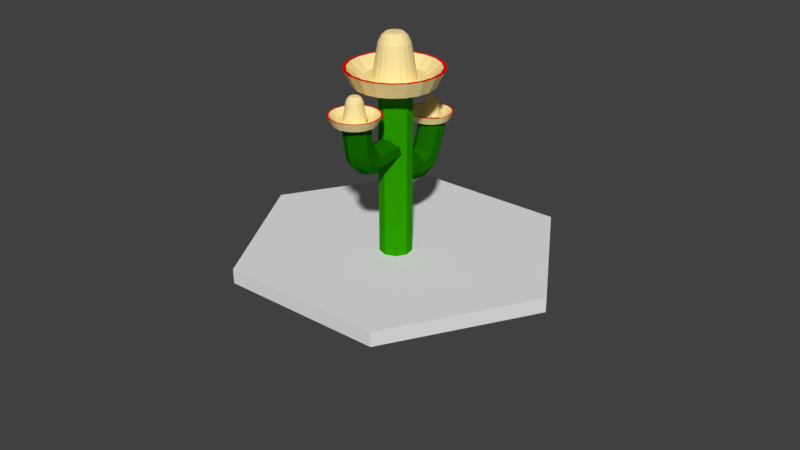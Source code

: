 # Source: cactus2.blend  (saved by Blender 2.79.0; exported with 4.5.12 LTS)
import bpy
from mathutils import Matrix  # noqa: F401  (used for matrix-valued properties, if any)

bpy.ops.wm.read_factory_settings(use_empty=True)
scene = bpy.context.scene
scene.name = 'Scene'

# ---- collections
col_collection_1 = bpy.data.collections.new('Collection 1'); scene.collection.children.link(col_collection_1)

# ---- materials (node trees are filled in below, after node groups)
mat_round = bpy.data.materials.new('round')
mat_round.alpha_threshold = 0.0
mat_round.use_transparent_shadow = False
mat_round.diffuse_color = (0.8, 0.001456, 0.0, 1.0)
mat_round.roughness = 0.5
mat_hat = bpy.data.materials.new('hat')
mat_hat.alpha_threshold = 0.0
mat_hat.use_transparent_shadow = False
mat_hat.diffuse_color = (1.0, 0.8082, 0.3694, 1.0)
mat_hat.roughness = 0.5
mat_material_106 = bpy.data.materials.new('Material.106')
mat_material_106.alpha_threshold = 0.0
mat_material_106.use_transparent_shadow = False
mat_material_106.diffuse_color = (0.8, 0.0, 0.01393, 1.0)
mat_material_106.roughness = 0.5
mat_green = bpy.data.materials.new('Green')
mat_green.alpha_threshold = 0.0
mat_green.use_transparent_shadow = False
mat_green.diffuse_color = (0.02609, 0.3424, 0.0, 1.0)
mat_green.roughness = 0.5
mat_green_001 = bpy.data.materials.new('Green.001')
mat_green_001.alpha_threshold = 0.0
mat_green_001.use_transparent_shadow = False
mat_green_001.diffuse_color = (0.008384, 0.1473, 0.0, 1.0)
mat_green_001.specular_color = (0.008384, 0.1473, 0.0)
mat_green_001.roughness = 0.5
mat_material_107 = bpy.data.materials.new('Material.107')
mat_material_107.alpha_threshold = 0.0
mat_material_107.use_transparent_shadow = False
mat_material_107.diffuse_color = (0.8, 0.0, 0.01393, 1.0)
mat_material_107.roughness = 0.5
mat_round_001 = bpy.data.materials.new('round.001')
mat_round_001.alpha_threshold = 0.0
mat_round_001.use_transparent_shadow = False
mat_round_001.diffuse_color = (0.8, 0.001456, 0.0, 1.0)
mat_round_001.roughness = 0.5
mat_hat_001 = bpy.data.materials.new('hat.001')
mat_hat_001.alpha_threshold = 0.0
mat_hat_001.use_transparent_shadow = False
mat_hat_001.diffuse_color = (1.0, 0.8082, 0.3694, 1.0)
mat_hat_001.roughness = 0.5
mat_round_002 = bpy.data.materials.new('round.002')
mat_round_002.alpha_threshold = 0.0
mat_round_002.use_transparent_shadow = False
mat_round_002.diffuse_color = (0.8, 0.001456, 0.0, 1.0)
mat_round_002.roughness = 0.5
mat_hat_002 = bpy.data.materials.new('hat.002')
mat_hat_002.alpha_threshold = 0.0
mat_hat_002.use_transparent_shadow = False
mat_hat_002.diffuse_color = (1.0, 0.8082, 0.3694, 1.0)
mat_hat_002.roughness = 0.5

# ---- material node trees

# ---- world
world_world = bpy.data.worlds.new('World'); scene.world = world_world
world_world.color = (0.05088, 0.05088, 0.05088)
world_world.use_sun_shadow = False
world_world.sun_shadow_jitter_overblur = 0.0
world_world.cycles.sampling_method = 'MANUAL'

# ---- meshes
me_cylinder_003 = bpy.data.meshes.new('Cylinder.003')
me_cylinder_003.from_pydata([(-8.494e-09, 0.9913, 0.6451), (0.0, 0.8875, 1.0), (0.3063, 0.9427, 0.6451), (0.2742, 0.844, 1.0), (0.5826, 0.8019, 0.6451), (0.5216, 0.718, 1.0), (0.8019, 0.5826, 0.6451), (0.718, 0.5216, 1.0), (0.9427, 0.3063, 0.6451), (0.844, 0.2742, 1.0), (0.9913, -4.228e-08, 0.6451), (0.8875, -3.879e-08, 1.0), (0.9427, -0.3063, 0.6451), (0.844, -0.2742, 1.0), (0.8019, -0.5826, 0.6451), (0.718, -0.5216, 1.0), (0.5826, -0.8019, 0.6451), (0.5216, -0.718, 1.0), (0.3063, -0.9427, 0.6451), (0.2742, -0.844, 1.0), (-3.214e-07, -0.9913, 0.6451), (-2.892e-07, -0.8875, 1.0), (-0.3063, -0.9427, 0.6451), (-0.2742, -0.844, 1.0), (-0.5826, -0.8019, 0.6451), (-0.5216, -0.718, 1.0), (-0.8019, -0.5826, 0.6451), (-0.718, -0.5216, 1.0), (-0.9427, -0.3063, 0.6451), (-0.844, -0.2742, 1.0), (-0.9913, 9.576e-07, 0.6451), (-0.8875, 8.569e-07, 1.0), (-0.9427, 0.3063, 0.6451), (-0.844, 0.2742, 1.0), (-0.8019, 0.5826, 0.6451), (-0.718, 0.5216, 1.0), (-0.5826, 0.8019, 0.6451), (-0.5216, 0.718, 1.0), (-0.3063, 0.9427, 0.6451), (-0.2742, 0.844, 1.0), (0.0, 1.068, 0.6451), (0.33, 1.016, 0.6451), (0.6278, 0.864, 0.6451), (0.864, 0.6278, 0.6451), (1.016, 0.33, 0.6451), (1.068, -4.668e-08, 0.6451), (1.016, -0.33, 0.6451), (0.864, -0.6278, 0.6451), (0.6278, -0.864, 0.6451), (0.33, -1.016, 0.6451), (-3.48e-07, -1.068, 0.6451), (-0.33, -1.016, 0.6451), (-0.6278, -0.864, 0.6451), (-0.864, -0.6278, 0.6451), (-1.016, -0.33, 0.6451), (-1.068, 1.031e-06, 0.6451), (-1.016, 0.33, 0.6451), (-0.864, 0.6278, 0.6451), (-0.6278, 0.864, 0.6451), (-0.33, 1.016, 0.6451), (-1.086e-08, 0.4723, 0.8802), (0.1459, 0.4491, 0.8802), (0.2776, 0.3821, 0.8802), (0.3821, 0.2776, 0.8802), (0.4491, 0.1459, 0.8802), (0.4723, -1.826e-08, 0.8802), (0.4491, -0.1459, 0.8802), (0.3821, -0.2776, 0.8802), (0.2776, -0.3821, 0.8802), (0.1459, -0.4491, 0.8802), (-1.543e-07, -0.4723, 0.8802), (-0.1459, -0.4491, 0.8802), (-0.2776, -0.3821, 0.8802), (-0.3821, -0.2776, 0.8802), (-0.4491, -0.1459, 0.8802), (-0.4723, 4.541e-07, 0.8802), (-0.4491, 0.1459, 0.8802), (-0.3821, 0.2776, 0.8802), (-0.2776, 0.3821, 0.8802), (-0.1459, 0.4491, 0.8802), (-6.187e-09, 0.7221, 0.8802), (0.2231, 0.6868, 0.8802), (0.4244, 0.5842, 0.8802), (0.5842, 0.4244, 0.8802), (0.6868, 0.2231, 0.8802), (0.7221, -3.08e-08, 0.8802), (0.6868, -0.2231, 0.8802), (0.5842, -0.4244, 0.8802), (0.4244, -0.5842, 0.8802), (0.2231, -0.6868, 0.8802), (-2.341e-07, -0.7221, 0.8802), (-0.2231, -0.6868, 0.8802), (-0.4244, -0.5842, 0.8802), (-0.5842, -0.4244, 0.8802), (-0.6868, -0.2231, 0.8802), (-0.7221, 6.976e-07, 0.8802), (-0.6868, 0.2231, 0.8802), (-0.5842, 0.4244, 0.8802), (-0.4244, 0.5842, 0.8802), (-0.2231, 0.6868, 0.8802), (-7.891e-09, 0.343, 0.1227), (0.106, 0.3263, 0.1227), (0.2016, 0.2775, 0.1227), (0.2775, 0.2016, 0.1227), (0.3263, 0.106, 0.1227), (0.343, -1.327e-08, 0.1227), (0.3263, -0.106, 0.1227), (0.2775, -0.2016, 0.1227), (0.2016, -0.2775, 0.1227), (0.106, -0.3263, 0.1227), (-1.121e-07, -0.343, 0.1227), (-0.106, -0.3263, 0.1227), (-0.2016, -0.2775, 0.1227), (-0.2775, -0.2016, 0.1227), (-0.3263, -0.106, 0.1227), (-0.343, 3.298e-07, 0.1227), (-0.3263, 0.106, 0.1227), (-0.2775, 0.2016, 0.1227), (-0.2016, 0.2775, 0.1227), (-0.106, 0.3263, 0.1227), (-6.395e-09, 0.278, -0.01196), (0.08592, 0.2644, -0.01196), (0.1634, 0.2249, -0.01196), (0.2249, 0.1634, -0.01196), (0.2644, 0.08592, -0.01196), (0.278, -1.075e-08, -0.01196), (0.2644, -0.08592, -0.01196), (0.2249, -0.1634, -0.01196), (0.1634, -0.2249, -0.01196), (0.08592, -0.2644, -0.01196), (-9.083e-08, -0.278, -0.01196), (-0.08592, -0.2644, -0.01196), (-0.1634, -0.2249, -0.01196), (-0.2249, -0.1634, -0.01196), (-0.2644, -0.08592, -0.01196), (-0.278, 2.673e-07, -0.01196), (-0.2644, 0.08592, -0.01196), (-0.2249, 0.1634, -0.01196), (-0.1634, 0.2249, -0.01196), (-0.08592, 0.2644, -0.01196), (-4.521e-09, 0.1965, -0.08439), (0.06073, 0.1869, -0.08439), (0.1155, 0.159, -0.08439), (0.159, 0.1155, -0.08439), (0.1869, 0.06073, -0.08439), (0.1965, -7.6e-09, -0.08439), (0.1869, -0.06073, -0.08439), (0.159, -0.1155, -0.08439), (0.1155, -0.159, -0.08439), (0.06073, -0.1869, -0.08439), (-6.421e-08, -0.1965, -0.08439), (-0.06073, -0.1869, -0.08439), (-0.1155, -0.159, -0.08439), (-0.159, -0.1155, -0.08439), (-0.1869, -0.06073, -0.08439), (-0.1965, 1.89e-07, -0.08439), (-0.1869, 0.06073, -0.08439), (-0.159, 0.1155, -0.08439), (-0.1155, 0.159, -0.08439), (-0.06073, 0.1869, -0.08439), (-2.777e-09, 0.1207, -0.09637), (0.0373, 0.1148, -0.09637), (0.07095, 0.09766, -0.09637), (0.09766, 0.07095, -0.09637), (0.1148, 0.0373, -0.09637), (0.1207, -4.668e-09, -0.09637), (0.1148, -0.0373, -0.09637), (0.09766, -0.07095, -0.09637), (0.07095, -0.09766, -0.09637), (0.0373, -0.1148, -0.09637), (-3.944e-08, -0.1207, -0.09637), (-0.0373, -0.1148, -0.09637), (-0.07095, -0.09766, -0.09637), (-0.09766, -0.07095, -0.09637), (-0.1148, -0.0373, -0.09637), (-0.1207, 1.161e-07, -0.09637), (-0.1148, 0.0373, -0.09637), (-0.09766, 0.07095, -0.09637), (-0.07095, 0.09766, -0.09637), (-0.0373, 0.1148, -0.09637)], [], [(40, 1, 3, 41), (41, 3, 5, 42), (42, 5, 7, 43), (43, 7, 9, 44), (44, 9, 11, 45), (45, 11, 13, 46), (46, 13, 15, 47), (47, 15, 17, 48), (48, 17, 19, 49), (49, 19, 21, 50), (50, 21, 23, 51), (51, 23, 25, 52), (52, 25, 27, 53), (53, 27, 29, 54), (54, 29, 31, 55), (55, 31, 33, 56), (56, 33, 35, 57), (57, 35, 37, 58), (3, 1, 39, 37, 35, 33, 31, 29, 27, 25, 23, 21, 19, 17, 15, 13, 11, 9, 7, 5), (58, 37, 39, 59), (59, 39, 1, 40), (36, 38, 99, 98), (2, 0, 40, 41), (4, 2, 41, 42), (6, 4, 42, 43), (8, 6, 43, 44), (10, 8, 44, 45), (12, 10, 45, 46), (14, 12, 46, 47), (16, 14, 47, 48), (18, 16, 48, 49), (20, 18, 49, 50), (22, 20, 50, 51), (24, 22, 51, 52), (26, 24, 52, 53), (28, 26, 53, 54), (30, 28, 54, 55), (32, 30, 55, 56), (34, 32, 56, 57), (36, 34, 57, 58), (38, 36, 58, 59), (0, 38, 59, 40), (72, 73, 113, 112), (22, 24, 92, 91), (8, 10, 85, 84), (38, 0, 80, 99), (24, 26, 93, 92), (10, 12, 86, 85), (26, 28, 94, 93), (12, 14, 87, 86), (28, 30, 95, 94), (14, 16, 88, 87), (0, 2, 81, 80), (30, 32, 96, 95), (16, 18, 89, 88), (2, 4, 82, 81), (32, 34, 97, 96), (18, 20, 90, 89), (4, 6, 83, 82), (34, 36, 98, 97), (20, 22, 91, 90), (6, 8, 84, 83), (61, 60, 80, 81), (62, 61, 81, 82), (63, 62, 82, 83), (64, 63, 83, 84), (65, 64, 84, 85), (66, 65, 85, 86), (67, 66, 86, 87), (68, 67, 87, 88), (69, 68, 88, 89), (70, 69, 89, 90), (71, 70, 90, 91), (72, 71, 91, 92), (73, 72, 92, 93), (74, 73, 93, 94), (75, 74, 94, 95), (76, 75, 95, 96), (77, 76, 96, 97), (78, 77, 97, 98), (79, 78, 98, 99), (60, 79, 99, 80), (109, 110, 130, 129), (65, 66, 106, 105), (73, 74, 114, 113), (66, 67, 107, 106), (74, 75, 115, 114), (67, 68, 108, 107), (60, 61, 101, 100), (75, 76, 116, 115), (68, 69, 109, 108), (61, 62, 102, 101), (76, 77, 117, 116), (69, 70, 110, 109), (62, 63, 103, 102), (77, 78, 118, 117), (70, 71, 111, 110), (63, 64, 104, 103), (78, 79, 119, 118), (71, 72, 112, 111), (64, 65, 105, 104), (79, 60, 100, 119), (126, 127, 147, 146), (102, 103, 123, 122), (117, 118, 138, 137), (110, 111, 131, 130), (103, 104, 124, 123), (118, 119, 139, 138), (111, 112, 132, 131), (104, 105, 125, 124), (119, 100, 120, 139), (112, 113, 133, 132), (105, 106, 126, 125), (113, 114, 134, 133), (106, 107, 127, 126), (114, 115, 135, 134), (107, 108, 128, 127), (100, 101, 121, 120), (115, 116, 136, 135), (108, 109, 129, 128), (101, 102, 122, 121), (116, 117, 137, 136), (143, 144, 164, 163), (134, 135, 155, 154), (127, 128, 148, 147), (120, 121, 141, 140), (135, 136, 156, 155), (128, 129, 149, 148), (121, 122, 142, 141), (136, 137, 157, 156), (129, 130, 150, 149), (122, 123, 143, 142), (137, 138, 158, 157), (130, 131, 151, 150), (123, 124, 144, 143), (138, 139, 159, 158), (131, 132, 152, 151), (124, 125, 145, 144), (139, 120, 140, 159), (132, 133, 153, 152), (125, 126, 146, 145), (133, 134, 154, 153), (160, 161, 162, 163, 164, 165, 166, 167, 168, 169, 170, 171, 172, 173, 174, 175, 176, 177, 178, 179), (158, 159, 179, 178), (151, 152, 172, 171), (144, 145, 165, 164), (159, 140, 160, 179), (152, 153, 173, 172), (145, 146, 166, 165), (153, 154, 174, 173), (146, 147, 167, 166), (154, 155, 175, 174), (147, 148, 168, 167), (140, 141, 161, 160), (155, 156, 176, 175), (148, 149, 169, 168), (141, 142, 162, 161), (156, 157, 177, 176), (149, 150, 170, 169), (142, 143, 163, 162), (157, 158, 178, 177), (150, 151, 171, 170)])
me_cylinder_003.polygons.foreach_set('material_index', [1, 1, 1, 1, 1, 1, 1, 1, 1, 1, 1, 1, 1, 1, 1, 1, 1, 1, 1, 1, 1, 1, 0, 0, 0, 0, 0, 0, 0, 0, 0, 0, 0, 0, 0, 0, 0, 0, 0, 0, 0, 0, 1, 1, 1, 1, 1, 1, 1, 1, 1, 1, 1, 1, 1, 1, 1, 1, 1, 1, 1, 1, 1, 1, 1, 1, 1, 1, 1, 1, 1, 1, 1, 1, 1, 1, 1, 1, 1, 1, 1, 1, 1, 1, 1, 1, 1, 1, 1, 1, 1, 1, 1, 1, 1, 1, 1, 1, 1, 1, 1, 1, 1, 1, 1, 1, 1, 1, 1, 1, 1, 1, 1, 1, 1, 1, 1, 1, 1, 1, 1, 1, 1, 1, 1, 1, 1, 1, 1, 1, 1, 1, 1, 1, 1, 1, 1, 1, 1, 1, 1, 1, 1, 1, 1, 1, 1, 1, 1, 1, 1, 1, 1, 1, 1, 1, 1, 1, 1, 1, 1, 1])
me_cylinder_003.materials.append(mat_round)
me_cylinder_003.materials.append(mat_hat)
me_cylinder_003.use_remesh_preserve_volume = False
me_cylinder_003.use_remesh_preserve_attributes = False
me_cylinder_003.use_mirror_vertex_groups = False
me_cylinder_003.update()
me_sphere = bpy.data.meshes.new('Sphere')
me_sphere.from_pydata([(0.0, -3.258e-07, -1.0), (0.03806, 0.1913, 0.9808), (0.07466, 0.3753, 0.9239), (0.1084, 0.5449, 0.8315), (0.1379, 0.6935, 0.7071), (0.1622, 0.8155, 0.5556), (0.1802, 0.9061, 0.3827), (0.1913, 0.9619, 0.1951), (0.1951, 0.9808, 7.55e-08), (0.1913, 0.9619, -0.1951), (0.1802, 0.9061, -0.3827), (0.1622, 0.8155, -0.5556), (0.1379, 0.6935, -0.7071), (0.1084, 0.5449, -0.8315), (0.07466, 0.3753, -0.9239), (0.03806, 0.1913, -0.9808), (0.07466, 0.1802, 0.9808), (0.1464, 0.3536, 0.9239), (0.2126, 0.5133, 0.8315), (0.2706, 0.6533, 0.7071), (0.3182, 0.7682, 0.5556), (0.3536, 0.8536, 0.3827), (0.3753, 0.9061, 0.1951), (0.3827, 0.9239, 7.55e-08), (0.3753, 0.9061, -0.1951), (0.3536, 0.8536, -0.3827), (0.3182, 0.7682, -0.5556), (0.2706, 0.6533, -0.7071), (0.2126, 0.5133, -0.8315), (0.1464, 0.3536, -0.9239), (0.07466, 0.1802, -0.9808), (0.1084, 0.1622, 0.9808), (0.2126, 0.3182, 0.9239), (0.3087, 0.4619, 0.8315), (0.3928, 0.5879, 0.7071), (0.4619, 0.6913, 0.5556), (0.5133, 0.7682, 0.3827), (0.5449, 0.8155, 0.1951), (0.5556, 0.8315, 7.55e-08), (0.5449, 0.8155, -0.1951), (0.5133, 0.7682, -0.3827), (0.4619, 0.6913, -0.5556), (0.3928, 0.5879, -0.7071), (0.3087, 0.4619, -0.8315), (0.2126, 0.3182, -0.9239), (0.1084, 0.1622, -0.9808), (0.1379, 0.1379, 0.9808), (0.2706, 0.2706, 0.9239), (0.3928, 0.3928, 0.8315), (0.5, 0.5, 0.7071), (0.5879, 0.5879, 0.5556), (0.6533, 0.6533, 0.3827), (0.6935, 0.6935, 0.1951), (0.7071, 0.7071, 7.55e-08), (0.6935, 0.6935, -0.1951), (0.6533, 0.6533, -0.3827), (0.5879, 0.5879, -0.5556), (0.5, 0.5, -0.7071), (0.3928, 0.3928, -0.8315), (0.2706, 0.2706, -0.9239), (0.1379, 0.1379, -0.9808), (0.1622, 0.1084, 0.9808), (0.3182, 0.2126, 0.9239), (0.4619, 0.3087, 0.8315), (0.5879, 0.3928, 0.7071), (0.6913, 0.4619, 0.5556), (0.7682, 0.5133, 0.3827), (0.8155, 0.5449, 0.1951), (0.8315, 0.5556, 7.55e-08), (0.8155, 0.5449, -0.1951), (0.7682, 0.5133, -0.3827), (0.6913, 0.4619, -0.5556), (0.5879, 0.3928, -0.7071), (0.4619, 0.3087, -0.8315), (0.3182, 0.2126, -0.9239), (0.1622, 0.1084, -0.9808), (0.1802, 0.07466, 0.9808), (0.3536, 0.1464, 0.9239), (0.5133, 0.2126, 0.8315), (0.6533, 0.2706, 0.7071), (0.7682, 0.3182, 0.5556), (0.8536, 0.3536, 0.3827), (0.9061, 0.3753, 0.1951), (0.9239, 0.3827, 7.55e-08), (0.9061, 0.3753, -0.1951), (0.8536, 0.3536, -0.3827), (0.7682, 0.3182, -0.5556), (0.6533, 0.2706, -0.7071), (0.5133, 0.2126, -0.8315), (0.3536, 0.1464, -0.9239), (0.1802, 0.07466, -0.9808), (0.1913, 0.03806, 0.9808), (0.3753, 0.07466, 0.9239), (0.5449, 0.1084, 0.8315), (0.6935, 0.1379, 0.7071), (0.8155, 0.1622, 0.5556), (0.9061, 0.1802, 0.3827), (0.9619, 0.1913, 0.1951), (0.9808, 0.1951, 7.55e-08), (0.9619, 0.1913, -0.1951), (0.9061, 0.1802, -0.3827), (0.8155, 0.1622, -0.5556), (0.6935, 0.1379, -0.7071), (0.5449, 0.1084, -0.8315), (0.3753, 0.07466, -0.9239), (0.1913, 0.03806, -0.9808), (0.1951, -3.266e-07, 0.9808), (0.3827, -3.192e-07, 0.9239), (0.5556, -3.117e-07, 0.8315), (0.7071, -3.192e-07, 0.7071), (0.8315, -3.341e-07, 0.5556), (0.9239, -2.745e-07, 0.3827), (0.9808, -3.937e-07, 0.1951), (1.0, -3.788e-07, 7.55e-08), (0.9808, -3.937e-07, -0.1951), (0.9239, -2.298e-07, -0.3827), (0.8315, -3.341e-07, -0.5556), (0.7071, -3.192e-07, -0.7071), (0.5556, -3.415e-07, -0.8315), (0.3827, -3.043e-07, -0.9239), (0.1951, -3.08e-07, -0.9808), (0.1913, -0.03806, 0.9808), (0.3753, -0.07466, 0.9239), (0.5449, -0.1084, 0.8315), (0.6935, -0.138, 0.7071), (0.8155, -0.1622, 0.5556), (0.9061, -0.1802, 0.3827), (0.9619, -0.1913, 0.1951), (0.9808, -0.1951, 7.55e-08), (0.9619, -0.1913, -0.1951), (0.9061, -0.1802, -0.3827), (0.8155, -0.1622, -0.5556), (0.6935, -0.138, -0.7071), (0.5449, -0.1084, -0.8315), (0.3753, -0.07466, -0.9239), (0.1913, -0.03806, -0.9808), (0.1802, -0.07466, 0.9808), (0.3536, -0.1464, 0.9239), (0.5133, -0.2126, 0.8315), (0.6533, -0.2706, 0.7071), (0.7682, -0.3182, 0.5556), (0.8536, -0.3536, 0.3827), (0.9061, -0.3753, 0.1951), (0.9239, -0.3827, 7.55e-08), (0.9061, -0.3753, -0.1951), (0.8536, -0.3536, -0.3827), (0.7682, -0.3182, -0.5556), (0.6533, -0.2706, -0.7071), (0.5133, -0.2126, -0.8315), (0.3536, -0.1464, -0.9239), (0.1802, -0.07466, -0.9808), (0.1622, -0.1084, 0.9808), (0.3182, -0.2126, 0.9239), (0.4619, -0.3087, 0.8315), (0.5879, -0.3928, 0.7071), (0.6913, -0.4619, 0.5556), (0.7682, -0.5133, 0.3827), (0.8155, -0.5449, 0.1951), (0.8315, -0.5556, 7.55e-08), (0.8155, -0.5449, -0.1951), (0.7682, -0.5133, -0.3827), (0.6913, -0.4619, -0.5556), (0.5879, -0.3928, -0.7071), (0.4619, -0.3087, -0.8315), (0.3182, -0.2126, -0.9239), (0.1622, -0.1084, -0.9808), (0.1379, -0.138, 0.9808), (0.2706, -0.2706, 0.9239), (0.3928, -0.3928, 0.8315), (0.5, -0.5, 0.7071), (0.5879, -0.5879, 0.5556), (0.6533, -0.6533, 0.3827), (0.6935, -0.6935, 0.1951), (0.7071, -0.7071, 7.55e-08), (0.6935, -0.6935, -0.1951), (0.6533, -0.6533, -0.3827), (0.5879, -0.5879, -0.5556), (0.5, -0.5, -0.7071), (0.3928, -0.3928, -0.8315), (0.2706, -0.2706, -0.9239), (0.1379, -0.138, -0.9808), (0.1084, -0.1622, 0.9808), (0.2126, -0.3182, 0.9239), (0.3087, -0.4619, 0.8315), (0.3928, -0.5879, 0.7071), (0.4619, -0.6913, 0.5556), (0.5133, -0.7682, 0.3827), (0.5449, -0.8155, 0.1951), (0.5556, -0.8315, 7.55e-08), (0.5449, -0.8155, -0.1951), (0.5133, -0.7682, -0.3827), (0.4619, -0.6913, -0.5556), (0.3928, -0.5879, -0.7071), (0.3087, -0.4619, -0.8315), (0.2126, -0.3182, -0.9239), (0.1084, -0.1622, -0.9808), (0.07466, -0.1802, 0.9808), (0.1464, -0.3536, 0.9239), (0.2126, -0.5133, 0.8315), (0.2706, -0.6533, 0.7071), (0.3182, -0.7682, 0.5556), (0.3536, -0.8536, 0.3827), (0.3753, -0.9061, 0.1951), (0.3827, -0.9239, 7.55e-08), (0.3753, -0.9061, -0.1951), (0.3536, -0.8536, -0.3827), (0.3182, -0.7682, -0.5556), (0.2706, -0.6533, -0.7071), (0.2126, -0.5133, -0.8315), (0.1464, -0.3536, -0.9239), (0.07466, -0.1802, -0.9808), (0.03806, -0.1913, 0.9808), (0.07466, -0.3753, 0.9239), (0.1084, -0.5449, 0.8315), (0.1379, -0.6935, 0.7071), (0.1622, -0.8155, 0.5556), (0.1802, -0.9061, 0.3827), (0.1913, -0.9619, 0.1951), (0.1951, -0.9808, 7.55e-08), (0.1913, -0.9619, -0.1951), (0.1802, -0.9061, -0.3827), (0.1622, -0.8155, -0.5556), (0.1379, -0.6935, -0.7071), (0.1084, -0.5449, -0.8315), (0.07466, -0.3753, -0.9239), (0.03806, -0.1913, -0.9808), (-7.212e-09, -0.1951, 0.9808), (4.122e-08, -0.3827, 0.9239), (2.632e-08, -0.5556, 0.8315), (-2.584e-08, -0.7071, 0.7071), (-8.544e-08, -0.8315, 0.5556), (6.357e-08, -0.9239, 0.3827), (-8.544e-08, -0.9808, 0.1951), (-1.003e-07, -1.0, 7.55e-08), (-8.544e-08, -0.9808, -0.1951), (6.357e-08, -0.9239, -0.3827), (-8.544e-08, -0.8315, -0.5556), (-2.584e-08, -0.7071, -0.7071), (-1.094e-08, -0.5556, -0.8315), (3.964e-09, -0.3827, -0.9239), (3.964e-09, -0.1951, -0.9808), (-0.03806, -0.1913, 0.9808), (-0.07466, -0.3753, 0.9239), (-0.1084, -0.5449, 0.8315), (-0.1379, -0.6935, 0.7071), (-0.1622, -0.8155, 0.5556), (-0.1802, -0.9061, 0.3827), (-0.1913, -0.9619, 0.1951), (-0.1951, -0.9808, 7.55e-08), (-0.1913, -0.9619, -0.1951), (-0.1802, -0.9061, -0.3827), (-0.1622, -0.8155, -0.5556), (-0.1379, -0.6935, -0.7071), (-0.1084, -0.5449, -0.8315), (-0.07466, -0.3753, -0.9239), (-0.03806, -0.1913, -0.9808), (-1.247e-07, -6.269e-07, 1.0), (-0.07466, -0.1802, 0.9808), (-0.1464, -0.3536, 0.9239), (-0.2126, -0.5133, 0.8315), (-0.2706, -0.6533, 0.7071), (-0.3182, -0.7682, 0.5556), (-0.3536, -0.8536, 0.3827), (-0.3753, -0.9061, 0.1951), (-0.3827, -0.9239, 7.55e-08), (-0.3753, -0.9061, -0.1951), (-0.3536, -0.8536, -0.3827), (-0.3182, -0.7682, -0.5556), (-0.2706, -0.6533, -0.7071), (-0.2126, -0.5133, -0.8315), (-0.1464, -0.3536, -0.9239), (-0.07466, -0.1802, -0.9808), (-0.1084, -0.1622, 0.9808), (-0.2126, -0.3182, 0.9239), (-0.3087, -0.4619, 0.8315), (-0.3928, -0.5879, 0.7071), (-0.4619, -0.6913, 0.5556), (-0.5133, -0.7682, 0.3827), (-0.5449, -0.8155, 0.1951), (-0.5556, -0.8315, 7.55e-08), (-0.5449, -0.8155, -0.1951), (-0.5133, -0.7682, -0.3827), (-0.4619, -0.6913, -0.5556), (-0.3928, -0.5879, -0.7071), (-0.3087, -0.4619, -0.8315), (-0.2126, -0.3182, -0.9239), (-0.1084, -0.1622, -0.9808), (-0.1379, -0.138, 0.9808), (-0.2706, -0.2706, 0.9239), (-0.3928, -0.3928, 0.8315), (-0.5, -0.5, 0.7071), (-0.5879, -0.5879, 0.5556), (-0.6533, -0.6533, 0.3827), (-0.6935, -0.6935, 0.1951), (-0.7071, -0.7071, 7.55e-08), (-0.6935, -0.6935, -0.1951), (-0.6533, -0.6533, -0.3827), (-0.5879, -0.5879, -0.5556), (-0.5, -0.5, -0.7071), (-0.3928, -0.3928, -0.8315), (-0.2706, -0.2706, -0.9239), (-0.1379, -0.1379, -0.9808), (-0.1622, -0.1084, 0.9808), (-0.3182, -0.2126, 0.9239), (-0.4619, -0.3087, 0.8315), (-0.5879, -0.3928, 0.7071), (-0.6913, -0.4619, 0.5556), (-0.7682, -0.5133, 0.3827), (-0.8155, -0.5449, 0.1951), (-0.8315, -0.5556, 7.55e-08), (-0.8155, -0.5449, -0.1951), (-0.7682, -0.5133, -0.3827), (-0.6913, -0.4619, -0.5556), (-0.5879, -0.3928, -0.7071), (-0.4619, -0.3087, -0.8315), (-0.3182, -0.2126, -0.9239), (-0.1622, -0.1084, -0.9808), (-0.1802, -0.07466, 0.9808), (-0.3536, -0.1464, 0.9239), (-0.5133, -0.2126, 0.8315), (-0.6533, -0.2706, 0.7071), (-0.7682, -0.3182, 0.5556), (-0.8536, -0.3536, 0.3827), (-0.9061, -0.3753, 0.1951), (-0.9239, -0.3827, 7.55e-08), (-0.9061, -0.3753, -0.1951), (-0.8536, -0.3536, -0.3827), (-0.7682, -0.3182, -0.5556), (-0.6533, -0.2706, -0.7071), (-0.5133, -0.2126, -0.8315), (-0.3536, -0.1464, -0.9239), (-0.1802, -0.07466, -0.9808), (-0.1913, -0.03806, 0.9808), (-0.3753, -0.07466, 0.9239), (-0.5449, -0.1084, 0.8315), (-0.6935, -0.1379, 0.7071), (-0.8155, -0.1622, 0.5556), (-0.9061, -0.1802, 0.3827), (-0.9619, -0.1913, 0.1951), (-0.9808, -0.1951, 7.55e-08), (-0.9619, -0.1913, -0.1951), (-0.9061, -0.1802, -0.3827), (-0.8155, -0.1622, -0.5556), (-0.6935, -0.1379, -0.7071), (-0.5449, -0.1084, -0.8315), (-0.3753, -0.07466, -0.9239), (-0.1913, -0.03806, -0.9808), (-0.1951, -3.117e-07, 0.9808), (-0.3827, -2.819e-07, 0.9239), (-0.5556, -2.819e-07, 0.8315), (-0.7071, -1.851e-07, 0.7071), (-0.8315, -1.404e-07, 0.5556), (-0.9239, -3.192e-07, 0.3827), (-0.9808, -9.567e-08, 0.1951), (-1.0, -1.404e-07, 7.55e-08), (-0.9808, -9.567e-08, -0.1951), (-0.9239, -3.192e-07, -0.3827), (-0.8315, -1.404e-07, -0.5556), (-0.7071, -1.851e-07, -0.7071), (-0.5556, -2.596e-07, -0.8315), (-0.3827, -2.521e-07, -0.9239), (-0.1951, -3.155e-07, -0.9808), (-0.1913, 0.03806, 0.9808), (-0.3753, 0.07466, 0.9239), (-0.5449, 0.1084, 0.8315), (-0.6935, 0.1379, 0.7071), (-0.8155, 0.1622, 0.5556), (-0.9061, 0.1802, 0.3827), (-0.9619, 0.1913, 0.1951), (-0.9808, 0.1951, 7.55e-08), (-0.9619, 0.1913, -0.1951), (-0.9061, 0.1802, -0.3827), (-0.8155, 0.1622, -0.5556), (-0.6935, 0.1379, -0.7071), (-0.5449, 0.1084, -0.8315), (-0.3753, 0.07466, -0.9239), (-0.1913, 0.03806, -0.9808), (-0.1802, 0.07466, 0.9808), (-0.3536, 0.1464, 0.9239), (-0.5133, 0.2126, 0.8315), (-0.6533, 0.2706, 0.7071), (-0.7682, 0.3182, 0.5556), (-0.8536, 0.3536, 0.3827), (-0.9061, 0.3753, 0.1951), (-0.9239, 0.3827, 7.55e-08), (-0.9061, 0.3753, -0.1951), (-0.8536, 0.3536, -0.3827), (-0.7682, 0.3182, -0.5556), (-0.6533, 0.2706, -0.7071), (-0.5133, 0.2126, -0.8315), (-0.3536, 0.1464, -0.9239), (-0.1802, 0.07466, -0.9808), (-0.1622, 0.1084, 0.9808), (-0.3182, 0.2126, 0.9239), (-0.4619, 0.3087, 0.8315), (-0.5879, 0.3928, 0.7071), (-0.6913, 0.4619, 0.5556), (-0.7682, 0.5133, 0.3827), (-0.8155, 0.5449, 0.1951), (-0.8315, 0.5556, 7.55e-08), (-0.8155, 0.5449, -0.1951), (-0.7682, 0.5133, -0.3827), (-0.6913, 0.4619, -0.5556), (-0.5879, 0.3928, -0.7071), (-0.4619, 0.3087, -0.8315), (-0.3182, 0.2126, -0.9239), (-0.1622, 0.1084, -0.9808), (-0.1379, 0.1379, 0.9808), (-0.2706, 0.2706, 0.9239), (-0.3928, 0.3928, 0.8315), (-0.5, 0.5, 0.7071), (-0.5879, 0.5879, 0.5556), (-0.6533, 0.6533, 0.3827), (-0.6935, 0.6935, 0.1951), (-0.7071, 0.7071, 7.55e-08), (-0.6935, 0.6935, -0.1951), (-0.6533, 0.6533, -0.3827), (-0.5879, 0.5879, -0.5556), (-0.5, 0.5, -0.7071), (-0.3928, 0.3928, -0.8315), (-0.2706, 0.2706, -0.9239), (-0.1379, 0.1379, -0.9808), (-0.1084, 0.1622, 0.9808), (-0.2126, 0.3182, 0.9239), (-0.3087, 0.4619, 0.8315), (-0.3928, 0.5879, 0.7071), (-0.4619, 0.6913, 0.5556), (-0.5133, 0.7682, 0.3827), (-0.5449, 0.8155, 0.1951), (-0.5556, 0.8315, 7.55e-08), (-0.5449, 0.8155, -0.1951), (-0.5133, 0.7682, -0.3827), (-0.4619, 0.6913, -0.5556), (-0.3928, 0.5879, -0.7071), (-0.3087, 0.4619, -0.8315), (-0.2126, 0.3182, -0.9239), (-0.1084, 0.1622, -0.9808), (-0.07466, 0.1802, 0.9808), (-0.1464, 0.3536, 0.9239), (-0.2126, 0.5133, 0.8315), (-0.2706, 0.6533, 0.7071), (-0.3182, 0.7682, 0.5556), (-0.3536, 0.8536, 0.3827), (-0.3753, 0.9061, 0.1951), (-0.3827, 0.9239, 7.55e-08), (-0.3753, 0.9061, -0.1951), (-0.3536, 0.8536, -0.3827), (-0.3182, 0.7682, -0.5556), (-0.2706, 0.6533, -0.7071), (-0.2126, 0.5133, -0.8315), (-0.1464, 0.3536, -0.9239), (-0.07466, 0.1802, -0.9808), (-0.03806, 0.1913, 0.9808), (-0.07466, 0.3753, 0.9239), (-0.1084, 0.5449, 0.8315), (-0.1379, 0.6935, 0.7071), (-0.1622, 0.8155, 0.5556), (-0.1802, 0.9061, 0.3827), (-0.1913, 0.9619, 0.1951), (-0.1951, 0.9808, 7.55e-08), (-0.1913, 0.9619, -0.1951), (-0.1802, 0.9061, -0.3827), (-0.1622, 0.8155, -0.5556), (-0.1379, 0.6935, -0.7071), (-0.1084, 0.5449, -0.8315), (-0.07466, 0.3753, -0.9239), (-0.03806, 0.1913, -0.9808), (3.749e-08, 0.1951, 0.9808), (7.847e-08, 0.3827, 0.9239), (1.083e-07, 0.5556, 0.8315), (1.53e-07, 0.7071, 0.7071), (2.722e-07, 0.8315, 0.5556), (6.357e-08, 0.9239, 0.3827), (2.573e-07, 0.9808, 0.1951), (2.722e-07, 1.0, 7.55e-08), (2.573e-07, 0.9808, -0.1951), (6.357e-08, 0.9239, -0.3827), (2.722e-07, 0.8315, -0.5556), (1.53e-07, 0.7071, -0.7071), (1.232e-07, 0.5556, -0.8315), (7.847e-08, 0.3827, -0.9239), (1.514e-08, 0.1951, -0.9808)], [], [(478, 477, 11, 12), (471, 470, 4, 5), (479, 478, 12, 13), (472, 471, 5, 6), (480, 479, 13, 14), (473, 472, 6, 7), (481, 480, 14, 15), (474, 473, 7, 8), (467, 256, 1), (0, 481, 15), (475, 474, 8, 9), (468, 467, 1, 2), (476, 475, 9, 10), (469, 468, 2, 3), (477, 476, 10, 11), (470, 469, 3, 4), (3, 2, 17, 18), (11, 10, 25, 26), (4, 3, 18, 19), (12, 11, 26, 27), (5, 4, 19, 20), (13, 12, 27, 28), (6, 5, 20, 21), (14, 13, 28, 29), (7, 6, 21, 22), (15, 14, 29, 30), (8, 7, 22, 23), (1, 256, 16), (0, 15, 30), (9, 8, 23, 24), (2, 1, 16, 17), (10, 9, 24, 25), (22, 21, 36, 37), (30, 29, 44, 45), (23, 22, 37, 38), (16, 256, 31), (0, 30, 45), (24, 23, 38, 39), (17, 16, 31, 32), (25, 24, 39, 40), (18, 17, 32, 33), (26, 25, 40, 41), (19, 18, 33, 34), (27, 26, 41, 42), (20, 19, 34, 35), (28, 27, 42, 43), (21, 20, 35, 36), (29, 28, 43, 44), (41, 40, 55, 56), (34, 33, 48, 49), (42, 41, 56, 57), (35, 34, 49, 50), (43, 42, 57, 58), (36, 35, 50, 51), (44, 43, 58, 59), (37, 36, 51, 52), (45, 44, 59, 60), (38, 37, 52, 53), (31, 256, 46), (0, 45, 60), (39, 38, 53, 54), (32, 31, 46, 47), (40, 39, 54, 55), (33, 32, 47, 48), (60, 59, 74, 75), (53, 52, 67, 68), (46, 256, 61), (0, 60, 75), (54, 53, 68, 69), (47, 46, 61, 62), (55, 54, 69, 70), (48, 47, 62, 63), (56, 55, 70, 71), (49, 48, 63, 64), (57, 56, 71, 72), (50, 49, 64, 65), (58, 57, 72, 73), (51, 50, 65, 66), (59, 58, 73, 74), (52, 51, 66, 67), (72, 71, 86, 87), (65, 64, 79, 80), (73, 72, 87, 88), (66, 65, 80, 81), (74, 73, 88, 89), (67, 66, 81, 82), (75, 74, 89, 90), (68, 67, 82, 83), (61, 256, 76), (0, 75, 90), (69, 68, 83, 84), (62, 61, 76, 77), (70, 69, 84, 85), (63, 62, 77, 78), (71, 70, 85, 86), (64, 63, 78, 79), (76, 256, 91), (0, 90, 105), (84, 83, 98, 99), (77, 76, 91, 92), (85, 84, 99, 100), (78, 77, 92, 93), (86, 85, 100, 101), (79, 78, 93, 94), (87, 86, 101, 102), (80, 79, 94, 95), (88, 87, 102, 103), (81, 80, 95, 96), (89, 88, 103, 104), (82, 81, 96, 97), (90, 89, 104, 105), (83, 82, 97, 98), (95, 94, 109, 110), (103, 102, 117, 118), (96, 95, 110, 111), (104, 103, 118, 119), (97, 96, 111, 112), (105, 104, 119, 120), (98, 97, 112, 113), (91, 256, 106), (0, 105, 120), (99, 98, 113, 114), (92, 91, 106, 107), (100, 99, 114, 115), (93, 92, 107, 108), (101, 100, 115, 116), (94, 93, 108, 109), (102, 101, 116, 117), (114, 113, 128, 129), (107, 106, 121, 122), (115, 114, 129, 130), (108, 107, 122, 123), (116, 115, 130, 131), (109, 108, 123, 124), (117, 116, 131, 132), (110, 109, 124, 125), (118, 117, 132, 133), (111, 110, 125, 126), (119, 118, 133, 134), (112, 111, 126, 127), (120, 119, 134, 135), (113, 112, 127, 128), (106, 256, 121), (0, 120, 135), (133, 132, 147, 148), (126, 125, 140, 141), (134, 133, 148, 149), (127, 126, 141, 142), (135, 134, 149, 150), (128, 127, 142, 143), (121, 256, 136), (0, 135, 150), (129, 128, 143, 144), (122, 121, 136, 137), (130, 129, 144, 145), (123, 122, 137, 138), (131, 130, 145, 146), (124, 123, 138, 139), (132, 131, 146, 147), (125, 124, 139, 140), (137, 136, 151, 152), (145, 144, 159, 160), (138, 137, 152, 153), (146, 145, 160, 161), (139, 138, 153, 154), (147, 146, 161, 162), (140, 139, 154, 155), (148, 147, 162, 163), (141, 140, 155, 156), (149, 148, 163, 164), (142, 141, 156, 157), (150, 149, 164, 165), (143, 142, 157, 158), (136, 256, 151), (0, 150, 165), (144, 143, 158, 159), (156, 155, 170, 171), (164, 163, 178, 179), (157, 156, 171, 172), (165, 164, 179, 180), (158, 157, 172, 173), (151, 256, 166), (0, 165, 180), (159, 158, 173, 174), (152, 151, 166, 167), (160, 159, 174, 175), (153, 152, 167, 168), (161, 160, 175, 176), (154, 153, 168, 169), (162, 161, 176, 177), (155, 154, 169, 170), (163, 162, 177, 178), (175, 174, 189, 190), (168, 167, 182, 183), (176, 175, 190, 191), (169, 168, 183, 184), (177, 176, 191, 192), (170, 169, 184, 185), (178, 177, 192, 193), (171, 170, 185, 186), (179, 178, 193, 194), (172, 171, 186, 187), (180, 179, 194, 195), (173, 172, 187, 188), (166, 256, 181), (0, 180, 195), (174, 173, 188, 189), (167, 166, 181, 182), (194, 193, 208, 209), (187, 186, 201, 202), (195, 194, 209, 210), (188, 187, 202, 203), (181, 256, 196), (0, 195, 210), (189, 188, 203, 204), (182, 181, 196, 197), (190, 189, 204, 205), (183, 182, 197, 198), (191, 190, 205, 206), (184, 183, 198, 199), (192, 191, 206, 207), (185, 184, 199, 200), (193, 192, 207, 208), (186, 185, 200, 201), (206, 205, 220, 221), (199, 198, 213, 214), (207, 206, 221, 222), (200, 199, 214, 215), (208, 207, 222, 223), (201, 200, 215, 216), (209, 208, 223, 224), (202, 201, 216, 217), (210, 209, 224, 225), (203, 202, 217, 218), (196, 256, 211), (0, 210, 225), (204, 203, 218, 219), (197, 196, 211, 212), (205, 204, 219, 220), (198, 197, 212, 213), (225, 224, 239, 240), (218, 217, 232, 233), (211, 256, 226), (0, 225, 240), (219, 218, 233, 234), (212, 211, 226, 227), (220, 219, 234, 235), (213, 212, 227, 228), (221, 220, 235, 236), (214, 213, 228, 229), (222, 221, 236, 237), (215, 214, 229, 230), (223, 222, 237, 238), (216, 215, 230, 231), (224, 223, 238, 239), (217, 216, 231, 232), (229, 228, 243, 244), (237, 236, 251, 252), (230, 229, 244, 245), (238, 237, 252, 253), (231, 230, 245, 246), (239, 238, 253, 254), (232, 231, 246, 247), (240, 239, 254, 255), (233, 232, 247, 248), (226, 256, 241), (0, 240, 255), (234, 233, 248, 249), (227, 226, 241, 242), (235, 234, 249, 250), (228, 227, 242, 243), (236, 235, 250, 251), (248, 247, 263, 264), (241, 256, 257), (0, 255, 271), (249, 248, 264, 265), (242, 241, 257, 258), (250, 249, 265, 266), (243, 242, 258, 259), (251, 250, 266, 267), (244, 243, 259, 260), (252, 251, 267, 268), (245, 244, 260, 261), (253, 252, 268, 269), (246, 245, 261, 262), (254, 253, 269, 270), (247, 246, 262, 263), (255, 254, 270, 271), (268, 267, 282, 283), (261, 260, 275, 276), (269, 268, 283, 284), (262, 261, 276, 277), (270, 269, 284, 285), (263, 262, 277, 278), (271, 270, 285, 286), (264, 263, 278, 279), (257, 256, 272), (0, 271, 286), (265, 264, 279, 280), (258, 257, 272, 273), (266, 265, 280, 281), (259, 258, 273, 274), (267, 266, 281, 282), (260, 259, 274, 275), (272, 256, 287), (0, 286, 301), (280, 279, 294, 295), (273, 272, 287, 288), (281, 280, 295, 296), (274, 273, 288, 289), (282, 281, 296, 297), (275, 274, 289, 290), (283, 282, 297, 298), (276, 275, 290, 291), (284, 283, 298, 299), (277, 276, 291, 292), (285, 284, 299, 300), (278, 277, 292, 293), (286, 285, 300, 301), (279, 278, 293, 294), (291, 290, 305, 306), (299, 298, 313, 314), (292, 291, 306, 307), (300, 299, 314, 315), (293, 292, 307, 308), (301, 300, 315, 316), (294, 293, 308, 309), (287, 256, 302), (0, 301, 316), (295, 294, 309, 310), (288, 287, 302, 303), (296, 295, 310, 311), (289, 288, 303, 304), (297, 296, 311, 312), (290, 289, 304, 305), (298, 297, 312, 313), (310, 309, 324, 325), (303, 302, 317, 318), (311, 310, 325, 326), (304, 303, 318, 319), (312, 311, 326, 327), (305, 304, 319, 320), (313, 312, 327, 328), (306, 305, 320, 321), (314, 313, 328, 329), (307, 306, 321, 322), (315, 314, 329, 330), (308, 307, 322, 323), (316, 315, 330, 331), (309, 308, 323, 324), (302, 256, 317), (0, 316, 331), (329, 328, 343, 344), (322, 321, 336, 337), (330, 329, 344, 345), (323, 322, 337, 338), (331, 330, 345, 346), (324, 323, 338, 339), (317, 256, 332), (0, 331, 346), (325, 324, 339, 340), (318, 317, 332, 333), (326, 325, 340, 341), (319, 318, 333, 334), (327, 326, 341, 342), (320, 319, 334, 335), (328, 327, 342, 343), (321, 320, 335, 336), (341, 340, 355, 356), (334, 333, 348, 349), (342, 341, 356, 357), (335, 334, 349, 350), (343, 342, 357, 358), (336, 335, 350, 351), (344, 343, 358, 359), (337, 336, 351, 352), (345, 344, 359, 360), (338, 337, 352, 353), (346, 345, 360, 361), (339, 338, 353, 354), (332, 256, 347), (0, 346, 361), (340, 339, 354, 355), (333, 332, 347, 348), (360, 359, 374, 375), (353, 352, 367, 368), (361, 360, 375, 376), (354, 353, 368, 369), (347, 256, 362), (0, 361, 376), (355, 354, 369, 370), (348, 347, 362, 363), (356, 355, 370, 371), (349, 348, 363, 364), (357, 356, 371, 372), (350, 349, 364, 365), (358, 357, 372, 373), (351, 350, 365, 366), (359, 358, 373, 374), (352, 351, 366, 367), (364, 363, 378, 379), (372, 371, 386, 387), (365, 364, 379, 380), (373, 372, 387, 388), (366, 365, 380, 381), (374, 373, 388, 389), (367, 366, 381, 382), (375, 374, 389, 390), (368, 367, 382, 383), (376, 375, 390, 391), (369, 368, 383, 384), (362, 256, 377), (0, 376, 391), (370, 369, 384, 385), (363, 362, 377, 378), (371, 370, 385, 386), (383, 382, 397, 398), (391, 390, 405, 406), (384, 383, 398, 399), (377, 256, 392), (0, 391, 406), (385, 384, 399, 400), (378, 377, 392, 393), (386, 385, 400, 401), (379, 378, 393, 394), (387, 386, 401, 402), (380, 379, 394, 395), (388, 387, 402, 403), (381, 380, 395, 396), (389, 388, 403, 404), (382, 381, 396, 397), (390, 389, 404, 405), (402, 401, 416, 417), (395, 394, 409, 410), (403, 402, 417, 418), (396, 395, 410, 411), (404, 403, 418, 419), (397, 396, 411, 412), (405, 404, 419, 420), (398, 397, 412, 413), (406, 405, 420, 421), (399, 398, 413, 414), (392, 256, 407), (0, 406, 421), (400, 399, 414, 415), (393, 392, 407, 408), (401, 400, 415, 416), (394, 393, 408, 409), (421, 420, 435, 436), (414, 413, 428, 429), (407, 256, 422), (0, 421, 436), (415, 414, 429, 430), (408, 407, 422, 423), (416, 415, 430, 431), (409, 408, 423, 424), (417, 416, 431, 432), (410, 409, 424, 425), (418, 417, 432, 433), (411, 410, 425, 426), (419, 418, 433, 434), (412, 411, 426, 427), (420, 419, 434, 435), (413, 412, 427, 428), (425, 424, 439, 440), (433, 432, 447, 448), (426, 425, 440, 441), (434, 433, 448, 449), (427, 426, 441, 442), (435, 434, 449, 450), (428, 427, 442, 443), (436, 435, 450, 451), (429, 428, 443, 444), (422, 256, 437), (0, 436, 451), (430, 429, 444, 445), (423, 422, 437, 438), (431, 430, 445, 446), (424, 423, 438, 439), (432, 431, 446, 447), (444, 443, 458, 459), (437, 256, 452), (0, 451, 466), (445, 444, 459, 460), (438, 437, 452, 453), (446, 445, 460, 461), (439, 438, 453, 454), (447, 446, 461, 462), (440, 439, 454, 455), (448, 447, 462, 463), (441, 440, 455, 456), (449, 448, 463, 464), (442, 441, 456, 457), (450, 449, 464, 465), (443, 442, 457, 458), (451, 450, 465, 466), (463, 462, 477, 478), (456, 455, 470, 471), (464, 463, 478, 479), (457, 456, 471, 472), (465, 464, 479, 480), (458, 457, 472, 473), (466, 465, 480, 481), (459, 458, 473, 474), (452, 256, 467), (0, 466, 481), (460, 459, 474, 475), (453, 452, 467, 468), (461, 460, 475, 476), (454, 453, 468, 469), (462, 461, 476, 477), (455, 454, 469, 470)])
me_sphere.materials.append(mat_material_106)
me_sphere.use_remesh_preserve_volume = False
me_sphere.use_remesh_preserve_attributes = False
me_sphere.use_mirror_vertex_groups = False
me_sphere.update()
me_cylinder = bpy.data.meshes.new('Cylinder')
me_cylinder.from_pydata([(0.0, 1.0, -10.64), (0.0, 1.0, 1.0), (0.6428, 0.766, -10.64), (0.6428, 0.766, 1.0), (0.9848, 0.1736, -10.64), (0.9848, 0.1736, 1.0), (0.866, -0.5, -10.64), (0.866, -0.5, 1.0), (0.342, -0.9397, -10.64), (0.342, -0.9397, 1.0), (-0.342, -0.9397, -10.64), (-0.342, -0.9397, 1.0), (-0.866, -0.5, -10.64), (-0.866, -0.5, 1.0), (-0.9848, 0.1736, -10.64), (-0.9848, 0.1736, 1.0), (-0.6428, 0.766, -10.64), (-0.6428, 0.766, 1.0), (3.415e-09, 0.8889, -11.35), (0.5691, 0.6817, -11.35), (0.872, 0.1572, -11.35), (0.7668, -0.4392, -11.35), (0.3028, -0.8286, -11.35), (-0.3028, -0.8286, -11.35), (-0.7668, -0.4392, -11.35), (-0.872, 0.1572, -11.35), (-0.5691, 0.6817, -11.35), (2.64e-09, 0.6939, -11.61), (0.4399, 0.5338, -11.61), (0.674, 0.1284, -11.61), (0.5927, -0.3327, -11.61), (0.2341, -0.6336, -11.61), (-0.2341, -0.6336, -11.61), (-0.5927, -0.3327, -11.61), (-0.674, 0.1284, -11.61), (-0.4399, 0.5338, -11.61), (1.785e-09, 0.479, -11.77), (0.2975, 0.3707, -11.77), (0.4558, 0.09657, -11.77), (0.4008, -0.2152, -11.77), (0.1583, -0.4187, -11.77), (-0.1583, -0.4187, -11.77), (-0.4008, -0.2152, -11.77), (-0.4558, 0.09657, -11.77), (-0.2975, 0.3707, -11.77)], [], [(0, 1, 3, 2), (2, 3, 5, 4), (4, 5, 7, 6), (6, 7, 9, 8), (8, 9, 11, 10), (10, 11, 13, 12), (12, 13, 15, 14), (3, 1, 17, 15, 13, 11, 9, 7, 5), (14, 15, 17, 16), (16, 17, 1, 0), (10, 12, 24, 23), (24, 25, 34, 33), (8, 10, 23, 22), (6, 8, 22, 21), (0, 2, 19, 18), (4, 6, 21, 20), (2, 4, 20, 19), (16, 0, 18, 26), (14, 16, 26, 25), (12, 14, 25, 24), (32, 33, 42, 41), (21, 22, 31, 30), (18, 19, 28, 27), (25, 26, 35, 34), (22, 23, 32, 31), (19, 20, 29, 28), (26, 18, 27, 35), (23, 24, 33, 32), (20, 21, 30, 29), (36, 37, 38, 39, 40, 41, 42, 43, 44), (29, 30, 39, 38), (33, 34, 43, 42), (30, 31, 40, 39), (27, 28, 37, 36), (34, 35, 44, 43), (31, 32, 41, 40), (28, 29, 38, 37), (35, 27, 36, 44)])
me_cylinder.materials.append(mat_green)
me_cylinder.use_remesh_preserve_volume = False
me_cylinder.use_remesh_preserve_attributes = False
me_cylinder.use_mirror_vertex_groups = False
me_cylinder.update()
me_icosphere_116 = bpy.data.meshes.new('Icosphere.116')
me_icosphere_116.from_pydata([(-0.01195, 0.01379, 0.002016), (0.005494, 0.01561, 0.008443), (0.01779, 0.001977, 0.006601), (-0.01778, -0.00158, -0.006483), (-0.005841, -0.01577, -0.008618), (0.01229, -0.01403, -0.00196), (-0.00633, -0.01641, -0.007116), (-0.01827, -0.00222, -0.004982), (0.0118, -0.01467, -0.0004587), (0.0173, 0.001337, 0.008103), (0.005006, 0.01497, 0.009945), (-0.01244, 0.01315, 0.003518)], [], [(3, 0, 1, 2, 5, 4), (7, 6, 8, 9, 10, 11), (0, 3, 7, 11), (5, 2, 9, 8), (3, 4, 6, 7), (2, 1, 10, 9), (1, 0, 11, 10), (4, 5, 8, 6)])
me_icosphere_116.use_remesh_preserve_volume = False
me_icosphere_116.use_remesh_preserve_attributes = False
me_icosphere_116.use_mirror_vertex_groups = False
me_icosphere_116.update()
me_cylinder_001 = bpy.data.meshes.new('Cylinder.001')
me_cylinder_001.from_pydata([(2.919e-15, 1.996, 1.95), (2.919e-15, 0.2352, 1.95), (0.5281, 1.996, 1.758), (0.5281, 0.2352, 1.758), (0.809, 1.996, 1.271), (0.809, 0.2352, 1.271), (0.7114, 1.996, 0.7181), (0.7114, 0.2352, 0.7181), (0.281, 1.996, 0.3569), (0.281, 0.2352, 0.3569), (-0.281, 1.996, 0.3569), (-0.281, 0.2352, 0.3569), (-0.7114, 1.996, 0.7181), (-0.7114, 0.2352, 0.7181), (-0.809, 1.996, 1.271), (-0.809, 0.2352, 1.271), (-0.5281, 1.996, 1.758), (-0.5281, 0.2352, 1.758), (0.5281, -0.3896, 1.733), (2.919e-15, -0.4443, 1.917), (0.809, -0.2511, 1.267), (0.7114, -0.09364, 0.7361), (0.281, 0.009148, 0.3898), (-0.281, 0.009148, 0.3898), (-0.7114, -0.09364, 0.7361), (-0.809, -0.2511, 1.267), (-0.5281, -0.3896, 1.733), (0.5281, -0.7322, 1.616), (2.604e-09, -0.8258, 1.784), (0.809, -0.4952, 1.191), (0.7114, -0.2258, 0.7078), (0.281, -0.04987, 0.3923), (-0.281, -0.04987, 0.3923), (-0.7114, -0.2258, 0.7078), (-0.809, -0.4952, 1.191), (-0.5281, -0.7322, 1.616), (0.5281, -1.053, 1.422), (3.297e-09, -1.18, 1.566), (0.809, -0.7308, 1.057), (0.7114, -0.3649, 0.6416), (0.281, -0.1261, 0.3706), (-0.281, -0.1261, 0.3706), (-0.7114, -0.3649, 0.6416), (-0.809, -0.7308, 1.057), (-0.5281, -1.053, 1.422), (0.5281, -1.365, 1.13), (2.515e-09, -1.518, 1.247), (0.809, -0.9783, 0.8357), (0.7114, -0.5379, 0.5004), (0.281, -0.2505, 0.2817), (-0.281, -0.2505, 0.2817), (-0.7114, -0.5379, 0.5004), (-0.809, -0.9783, 0.8357), (-0.5281, -1.365, 1.13), (0.5281, -1.584, 0.8219), (1.67e-09, -1.758, 0.9044), (0.809, -1.144, 0.6132), (0.7114, -0.6446, 0.3758), (0.281, -0.3183, 0.2208), (-0.281, -0.3183, 0.2208), (-0.7114, -0.6446, 0.3758), (-0.809, -1.144, 0.6132), (-0.5281, -1.584, 0.8219), (0.5281, -1.696, 0.5599), (-2.515e-09, -1.883, 0.6081), (0.809, -1.225, 0.4379), (0.7114, -0.6896, 0.2991), (0.281, -0.34, 0.2086), (-0.281, -0.34, 0.2086), (-0.7114, -0.6896, 0.2991), (-0.809, -1.225, 0.4379), (-0.5281, -1.696, 0.5599), (0.5281, -1.753, 0.3236), (-1.278e-09, -1.944, 0.3491), (0.809, -1.271, 0.259), (0.7114, -0.7223, 0.1855), (0.281, -0.3643, 0.1375), (-0.281, -0.3643, 0.1375), (-0.7114, -0.7223, 0.1855), (-0.809, -1.271, 0.259), (-0.5281, -1.753, 0.3236), (0.5281, -1.79, 0.01409), (-1.28e-09, -1.982, 0.01613), (0.809, -1.303, 0.008904), (0.7114, -0.7501, 0.003008), (0.281, -0.3889, -0.0008388), (-0.281, -0.3889, -0.0008392), (-0.7114, -0.7501, 0.003008), (-0.809, -1.303, 0.008904), (-0.5281, -1.79, 0.01409), (0.5281, -1.804, -1.311), (-1.908e-09, -1.996, -1.309), (0.809, -1.318, -1.316), (0.7114, -0.7642, -1.322), (0.281, -0.403, -1.326), (-0.281, -0.403, -1.326), (-0.7114, -0.7642, -1.322), (-0.809, -1.318, -1.316), (-0.5281, -1.804, -1.311), (0.4597, -1.73, -1.685), (-1.526e-09, -1.897, -1.684), (0.7043, -1.306, -1.69), (0.6194, -0.8245, -1.695), (0.2446, -0.5101, -1.698), (-0.2446, -0.5101, -1.698), (-0.6194, -0.8245, -1.695), (-0.7043, -1.306, -1.69), (-0.4597, -1.73, -1.685), (0.3492, -1.605, -1.883), (-1.107e-09, -1.733, -1.882), (0.535, -1.284, -1.886), (0.4705, -0.9178, -1.89), (0.1858, -0.6789, -1.893), (-0.1858, -0.6789, -1.893), (-0.4705, -0.9178, -1.89), (-0.535, -1.284, -1.886), (-0.3492, -1.605, -1.883), (0.2327, -1.473, -1.944), (-7.629e-10, -1.557, -1.943), (0.3565, -1.258, -1.946), (0.3135, -1.014, -1.949), (0.1238, -0.8553, -1.95), (-0.1238, -0.8553, -1.95), (-0.3135, -1.014, -1.949), (-0.3565, -1.258, -1.946), (-0.2327, -1.473, -1.944)], [], [(0, 1, 3, 2), (2, 3, 5, 4), (4, 5, 7, 6), (6, 7, 9, 8), (8, 9, 11, 10), (10, 11, 13, 12), (12, 13, 15, 14), (1, 17, 26, 19), (14, 15, 17, 16), (16, 17, 1, 0), (25, 24, 33, 34), (17, 15, 25, 26), (15, 13, 24, 25), (13, 11, 23, 24), (11, 9, 22, 23), (9, 7, 21, 22), (3, 1, 19, 18), (7, 5, 20, 21), (5, 3, 18, 20), (33, 32, 41, 42), (22, 21, 30, 31), (18, 19, 28, 27), (26, 25, 34, 35), (23, 22, 31, 32), (20, 18, 27, 29), (19, 26, 35, 28), (24, 23, 32, 33), (21, 20, 29, 30), (41, 40, 49, 50), (30, 29, 38, 39), (34, 33, 42, 43), (31, 30, 39, 40), (27, 28, 37, 36), (35, 34, 43, 44), (32, 31, 40, 41), (29, 27, 36, 38), (28, 35, 44, 37), (49, 48, 57, 58), (38, 36, 45, 47), (37, 44, 53, 46), (42, 41, 50, 51), (39, 38, 47, 48), (43, 42, 51, 52), (40, 39, 48, 49), (36, 37, 46, 45), (44, 43, 52, 53), (57, 56, 65, 66), (45, 46, 55, 54), (53, 52, 61, 62), (50, 49, 58, 59), (47, 45, 54, 56), (46, 53, 62, 55), (51, 50, 59, 60), (48, 47, 56, 57), (52, 51, 60, 61), (65, 63, 72, 74), (61, 60, 69, 70), (58, 57, 66, 67), (54, 55, 64, 63), (62, 61, 70, 71), (59, 58, 67, 68), (56, 54, 63, 65), (55, 62, 71, 64), (60, 59, 68, 69), (72, 73, 82, 81), (64, 71, 80, 73), (69, 68, 77, 78), (66, 65, 74, 75), (70, 69, 78, 79), (67, 66, 75, 76), (63, 64, 73, 72), (71, 70, 79, 80), (68, 67, 76, 77), (88, 87, 96, 97), (80, 79, 88, 89), (77, 76, 85, 86), (74, 72, 81, 83), (73, 80, 89, 82), (78, 77, 86, 87), (75, 74, 83, 84), (79, 78, 87, 88), (76, 75, 84, 85), (91, 98, 107, 100), (85, 84, 93, 94), (81, 82, 91, 90), (89, 88, 97, 98), (86, 85, 94, 95), (83, 81, 90, 92), (82, 89, 98, 91), (87, 86, 95, 96), (84, 83, 92, 93), (107, 106, 115, 116), (96, 95, 104, 105), (93, 92, 101, 102), (97, 96, 105, 106), (94, 93, 102, 103), (90, 91, 100, 99), (98, 97, 106, 107), (95, 94, 103, 104), (92, 90, 99, 101), (115, 114, 123, 124), (104, 103, 112, 113), (101, 99, 108, 110), (100, 107, 116, 109), (105, 104, 113, 114), (102, 101, 110, 111), (106, 105, 114, 115), (103, 102, 111, 112), (99, 100, 109, 108), (117, 118, 125, 124, 123, 122, 121, 120, 119), (112, 111, 120, 121), (108, 109, 118, 117), (116, 115, 124, 125), (113, 112, 121, 122), (110, 108, 117, 119), (109, 116, 125, 118), (114, 113, 122, 123), (111, 110, 119, 120)])
me_cylinder_001.materials.append(mat_green_001)
me_cylinder_001.use_remesh_preserve_volume = False
me_cylinder_001.use_remesh_preserve_attributes = False
me_cylinder_001.use_mirror_vertex_groups = False
me_cylinder_001.update()
me_cylinder_002 = bpy.data.meshes.new('Cylinder.002')
me_cylinder_002.from_pydata([(2.919e-15, 1.996, 1.95), (2.919e-15, 0.2352, 1.95), (0.5281, 1.996, 1.758), (0.5281, 0.2352, 1.758), (0.809, 1.996, 1.271), (0.809, 0.2352, 1.271), (0.7114, 1.996, 0.7181), (0.7114, 0.2352, 0.7181), (0.281, 1.996, 0.3569), (0.281, 0.2352, 0.3569), (-0.281, 1.996, 0.3569), (-0.281, 0.2352, 0.3569), (-0.7114, 1.996, 0.7181), (-0.7114, 0.2352, 0.7181), (-0.809, 1.996, 1.271), (-0.809, 0.2352, 1.271), (-0.5281, 1.996, 1.758), (-0.5281, 0.2352, 1.758), (0.5281, -0.3896, 1.733), (2.919e-15, -0.4443, 1.917), (0.809, -0.2511, 1.267), (0.7114, -0.09364, 0.7361), (0.281, 0.009148, 0.3898), (-0.281, 0.009148, 0.3898), (-0.7114, -0.09364, 0.7361), (-0.809, -0.2511, 1.267), (-0.5281, -0.3896, 1.733), (0.5281, -0.7322, 1.616), (2.604e-09, -0.8258, 1.784), (0.809, -0.4952, 1.191), (0.7114, -0.2258, 0.7078), (0.281, -0.04987, 0.3923), (-0.281, -0.04987, 0.3923), (-0.7114, -0.2258, 0.7078), (-0.809, -0.4952, 1.191), (-0.5281, -0.7322, 1.616), (0.5281, -1.053, 1.422), (3.297e-09, -1.18, 1.566), (0.809, -0.7308, 1.057), (0.7114, -0.3649, 0.6416), (0.281, -0.1261, 0.3706), (-0.281, -0.1261, 0.3706), (-0.7114, -0.3649, 0.6416), (-0.809, -0.7308, 1.057), (-0.5281, -1.053, 1.422), (0.5281, -1.365, 1.13), (2.515e-09, -1.518, 1.247), (0.809, -0.9783, 0.8357), (0.7114, -0.5379, 0.5004), (0.281, -0.2505, 0.2817), (-0.281, -0.2505, 0.2817), (-0.7114, -0.5379, 0.5004), (-0.809, -0.9783, 0.8357), (-0.5281, -1.365, 1.13), (0.5281, -1.584, 0.8219), (1.67e-09, -1.758, 0.9044), (0.809, -1.144, 0.6132), (0.7114, -0.6446, 0.3758), (0.281, -0.3183, 0.2208), (-0.281, -0.3183, 0.2208), (-0.7114, -0.6446, 0.3758), (-0.809, -1.144, 0.6132), (-0.5281, -1.584, 0.8219), (0.5281, -1.696, 0.5599), (-2.515e-09, -1.883, 0.6081), (0.809, -1.225, 0.4379), (0.7114, -0.6896, 0.2991), (0.281, -0.34, 0.2086), (-0.281, -0.34, 0.2086), (-0.7114, -0.6896, 0.2991), (-0.809, -1.225, 0.4379), (-0.5281, -1.696, 0.5599), (0.5281, -1.753, 0.3236), (-1.278e-09, -1.944, 0.3491), (0.809, -1.271, 0.259), (0.7114, -0.7223, 0.1855), (0.281, -0.3643, 0.1375), (-0.281, -0.3643, 0.1375), (-0.7114, -0.7223, 0.1855), (-0.809, -1.271, 0.259), (-0.5281, -1.753, 0.3236), (0.5281, -1.79, 0.01409), (-1.28e-09, -1.982, 0.01613), (0.809, -1.303, 0.008904), (0.7114, -0.7501, 0.003008), (0.281, -0.3889, -0.0008388), (-0.281, -0.3889, -0.0008392), (-0.7114, -0.7501, 0.003008), (-0.809, -1.303, 0.008904), (-0.5281, -1.79, 0.01409), (0.5281, -1.804, -1.311), (-1.908e-09, -1.996, -1.309), (0.809, -1.318, -1.316), (0.7114, -0.7642, -1.322), (0.281, -0.403, -1.326), (-0.281, -0.403, -1.326), (-0.7114, -0.7642, -1.322), (-0.809, -1.318, -1.316), (-0.5281, -1.804, -1.311), (0.4597, -1.73, -1.685), (-1.526e-09, -1.897, -1.684), (0.7043, -1.306, -1.69), (0.6194, -0.8245, -1.695), (0.2446, -0.5101, -1.698), (-0.2446, -0.5101, -1.698), (-0.6194, -0.8245, -1.695), (-0.7043, -1.306, -1.69), (-0.4597, -1.73, -1.685), (0.3492, -1.605, -1.883), (-1.107e-09, -1.733, -1.882), (0.535, -1.284, -1.886), (0.4705, -0.9178, -1.89), (0.1858, -0.6789, -1.893), (-0.1858, -0.6789, -1.893), (-0.4705, -0.9178, -1.89), (-0.535, -1.284, -1.886), (-0.3492, -1.605, -1.883), (0.2327, -1.473, -1.944), (-7.629e-10, -1.557, -1.943), (0.3565, -1.258, -1.946), (0.3135, -1.014, -1.949), (0.1238, -0.8553, -1.95), (-0.1238, -0.8553, -1.95), (-0.3135, -1.014, -1.949), (-0.3565, -1.258, -1.946), (-0.2327, -1.473, -1.944)], [], [(0, 1, 3, 2), (2, 3, 5, 4), (4, 5, 7, 6), (6, 7, 9, 8), (8, 9, 11, 10), (10, 11, 13, 12), (12, 13, 15, 14), (1, 17, 26, 19), (14, 15, 17, 16), (16, 17, 1, 0), (25, 24, 33, 34), (17, 15, 25, 26), (15, 13, 24, 25), (13, 11, 23, 24), (11, 9, 22, 23), (9, 7, 21, 22), (3, 1, 19, 18), (7, 5, 20, 21), (5, 3, 18, 20), (33, 32, 41, 42), (22, 21, 30, 31), (18, 19, 28, 27), (26, 25, 34, 35), (23, 22, 31, 32), (20, 18, 27, 29), (19, 26, 35, 28), (24, 23, 32, 33), (21, 20, 29, 30), (41, 40, 49, 50), (30, 29, 38, 39), (34, 33, 42, 43), (31, 30, 39, 40), (27, 28, 37, 36), (35, 34, 43, 44), (32, 31, 40, 41), (29, 27, 36, 38), (28, 35, 44, 37), (49, 48, 57, 58), (38, 36, 45, 47), (37, 44, 53, 46), (42, 41, 50, 51), (39, 38, 47, 48), (43, 42, 51, 52), (40, 39, 48, 49), (36, 37, 46, 45), (44, 43, 52, 53), (57, 56, 65, 66), (45, 46, 55, 54), (53, 52, 61, 62), (50, 49, 58, 59), (47, 45, 54, 56), (46, 53, 62, 55), (51, 50, 59, 60), (48, 47, 56, 57), (52, 51, 60, 61), (65, 63, 72, 74), (61, 60, 69, 70), (58, 57, 66, 67), (54, 55, 64, 63), (62, 61, 70, 71), (59, 58, 67, 68), (56, 54, 63, 65), (55, 62, 71, 64), (60, 59, 68, 69), (72, 73, 82, 81), (64, 71, 80, 73), (69, 68, 77, 78), (66, 65, 74, 75), (70, 69, 78, 79), (67, 66, 75, 76), (63, 64, 73, 72), (71, 70, 79, 80), (68, 67, 76, 77), (88, 87, 96, 97), (80, 79, 88, 89), (77, 76, 85, 86), (74, 72, 81, 83), (73, 80, 89, 82), (78, 77, 86, 87), (75, 74, 83, 84), (79, 78, 87, 88), (76, 75, 84, 85), (91, 98, 107, 100), (85, 84, 93, 94), (81, 82, 91, 90), (89, 88, 97, 98), (86, 85, 94, 95), (83, 81, 90, 92), (82, 89, 98, 91), (87, 86, 95, 96), (84, 83, 92, 93), (107, 106, 115, 116), (96, 95, 104, 105), (93, 92, 101, 102), (97, 96, 105, 106), (94, 93, 102, 103), (90, 91, 100, 99), (98, 97, 106, 107), (95, 94, 103, 104), (92, 90, 99, 101), (115, 114, 123, 124), (104, 103, 112, 113), (101, 99, 108, 110), (100, 107, 116, 109), (105, 104, 113, 114), (102, 101, 110, 111), (106, 105, 114, 115), (103, 102, 111, 112), (99, 100, 109, 108), (117, 118, 125, 124, 123, 122, 121, 120, 119), (112, 111, 120, 121), (108, 109, 118, 117), (116, 115, 124, 125), (113, 112, 121, 122), (110, 108, 117, 119), (109, 116, 125, 118), (114, 113, 122, 123), (111, 110, 119, 120)])
me_cylinder_002.materials.append(mat_green_001)
me_cylinder_002.use_remesh_preserve_volume = False
me_cylinder_002.use_remesh_preserve_attributes = False
me_cylinder_002.use_mirror_vertex_groups = False
me_cylinder_002.update()
me_sphere_001 = bpy.data.meshes.new('Sphere.001')
me_sphere_001.from_pydata([(0.0, -3.258e-07, -1.0), (0.03806, 0.1913, 0.9808), (0.07466, 0.3753, 0.9239), (0.1084, 0.5449, 0.8315), (0.1379, 0.6935, 0.7071), (0.1622, 0.8155, 0.5556), (0.1802, 0.9061, 0.3827), (0.1913, 0.9619, 0.1951), (0.1951, 0.9808, 7.55e-08), (0.1913, 0.9619, -0.1951), (0.1802, 0.9061, -0.3827), (0.1622, 0.8155, -0.5556), (0.1379, 0.6935, -0.7071), (0.1084, 0.5449, -0.8315), (0.07466, 0.3753, -0.9239), (0.03806, 0.1913, -0.9808), (0.07466, 0.1802, 0.9808), (0.1464, 0.3536, 0.9239), (0.2126, 0.5133, 0.8315), (0.2706, 0.6533, 0.7071), (0.3182, 0.7682, 0.5556), (0.3536, 0.8536, 0.3827), (0.3753, 0.9061, 0.1951), (0.3827, 0.9239, 7.55e-08), (0.3753, 0.9061, -0.1951), (0.3536, 0.8536, -0.3827), (0.3182, 0.7682, -0.5556), (0.2706, 0.6533, -0.7071), (0.2126, 0.5133, -0.8315), (0.1464, 0.3536, -0.9239), (0.07466, 0.1802, -0.9808), (0.1084, 0.1622, 0.9808), (0.2126, 0.3182, 0.9239), (0.3087, 0.4619, 0.8315), (0.3928, 0.5879, 0.7071), (0.4619, 0.6913, 0.5556), (0.5133, 0.7682, 0.3827), (0.5449, 0.8155, 0.1951), (0.5556, 0.8315, 7.55e-08), (0.5449, 0.8155, -0.1951), (0.5133, 0.7682, -0.3827), (0.4619, 0.6913, -0.5556), (0.3928, 0.5879, -0.7071), (0.3087, 0.4619, -0.8315), (0.2126, 0.3182, -0.9239), (0.1084, 0.1622, -0.9808), (0.1379, 0.1379, 0.9808), (0.2706, 0.2706, 0.9239), (0.3928, 0.3928, 0.8315), (0.5, 0.5, 0.7071), (0.5879, 0.5879, 0.5556), (0.6533, 0.6533, 0.3827), (0.6935, 0.6935, 0.1951), (0.7071, 0.7071, 7.55e-08), (0.6935, 0.6935, -0.1951), (0.6533, 0.6533, -0.3827), (0.5879, 0.5879, -0.5556), (0.5, 0.5, -0.7071), (0.3928, 0.3928, -0.8315), (0.2706, 0.2706, -0.9239), (0.1379, 0.1379, -0.9808), (0.1622, 0.1084, 0.9808), (0.3182, 0.2126, 0.9239), (0.4619, 0.3087, 0.8315), (0.5879, 0.3928, 0.7071), (0.6913, 0.4619, 0.5556), (0.7682, 0.5133, 0.3827), (0.8155, 0.5449, 0.1951), (0.8315, 0.5556, 7.55e-08), (0.8155, 0.5449, -0.1951), (0.7682, 0.5133, -0.3827), (0.6913, 0.4619, -0.5556), (0.5879, 0.3928, -0.7071), (0.4619, 0.3087, -0.8315), (0.3182, 0.2126, -0.9239), (0.1622, 0.1084, -0.9808), (0.1802, 0.07466, 0.9808), (0.3536, 0.1464, 0.9239), (0.5133, 0.2126, 0.8315), (0.6533, 0.2706, 0.7071), (0.7682, 0.3182, 0.5556), (0.8536, 0.3536, 0.3827), (0.9061, 0.3753, 0.1951), (0.9239, 0.3827, 7.55e-08), (0.9061, 0.3753, -0.1951), (0.8536, 0.3536, -0.3827), (0.7682, 0.3182, -0.5556), (0.6533, 0.2706, -0.7071), (0.5133, 0.2126, -0.8315), (0.3536, 0.1464, -0.9239), (0.1802, 0.07466, -0.9808), (0.1913, 0.03806, 0.9808), (0.3753, 0.07466, 0.9239), (0.5449, 0.1084, 0.8315), (0.6935, 0.1379, 0.7071), (0.8155, 0.1622, 0.5556), (0.9061, 0.1802, 0.3827), (0.9619, 0.1913, 0.1951), (0.9808, 0.1951, 7.55e-08), (0.9619, 0.1913, -0.1951), (0.9061, 0.1802, -0.3827), (0.8155, 0.1622, -0.5556), (0.6935, 0.1379, -0.7071), (0.5449, 0.1084, -0.8315), (0.3753, 0.07466, -0.9239), (0.1913, 0.03806, -0.9808), (0.1951, -3.266e-07, 0.9808), (0.3827, -3.192e-07, 0.9239), (0.5556, -3.117e-07, 0.8315), (0.7071, -3.192e-07, 0.7071), (0.8315, -3.341e-07, 0.5556), (0.9239, -2.745e-07, 0.3827), (0.9808, -3.937e-07, 0.1951), (1.0, -3.788e-07, 7.55e-08), (0.9808, -3.937e-07, -0.1951), (0.9239, -2.298e-07, -0.3827), (0.8315, -3.341e-07, -0.5556), (0.7071, -3.192e-07, -0.7071), (0.5556, -3.415e-07, -0.8315), (0.3827, -3.043e-07, -0.9239), (0.1951, -3.08e-07, -0.9808), (0.1913, -0.03806, 0.9808), (0.3753, -0.07466, 0.9239), (0.5449, -0.1084, 0.8315), (0.6935, -0.138, 0.7071), (0.8155, -0.1622, 0.5556), (0.9061, -0.1802, 0.3827), (0.9619, -0.1913, 0.1951), (0.9808, -0.1951, 7.55e-08), (0.9619, -0.1913, -0.1951), (0.9061, -0.1802, -0.3827), (0.8155, -0.1622, -0.5556), (0.6935, -0.138, -0.7071), (0.5449, -0.1084, -0.8315), (0.3753, -0.07466, -0.9239), (0.1913, -0.03806, -0.9808), (0.1802, -0.07466, 0.9808), (0.3536, -0.1464, 0.9239), (0.5133, -0.2126, 0.8315), (0.6533, -0.2706, 0.7071), (0.7682, -0.3182, 0.5556), (0.8536, -0.3536, 0.3827), (0.9061, -0.3753, 0.1951), (0.9239, -0.3827, 7.55e-08), (0.9061, -0.3753, -0.1951), (0.8536, -0.3536, -0.3827), (0.7682, -0.3182, -0.5556), (0.6533, -0.2706, -0.7071), (0.5133, -0.2126, -0.8315), (0.3536, -0.1464, -0.9239), (0.1802, -0.07466, -0.9808), (0.1622, -0.1084, 0.9808), (0.3182, -0.2126, 0.9239), (0.4619, -0.3087, 0.8315), (0.5879, -0.3928, 0.7071), (0.6913, -0.4619, 0.5556), (0.7682, -0.5133, 0.3827), (0.8155, -0.5449, 0.1951), (0.8315, -0.5556, 7.55e-08), (0.8155, -0.5449, -0.1951), (0.7682, -0.5133, -0.3827), (0.6913, -0.4619, -0.5556), (0.5879, -0.3928, -0.7071), (0.4619, -0.3087, -0.8315), (0.3182, -0.2126, -0.9239), (0.1622, -0.1084, -0.9808), (0.1379, -0.138, 0.9808), (0.2706, -0.2706, 0.9239), (0.3928, -0.3928, 0.8315), (0.5, -0.5, 0.7071), (0.5879, -0.5879, 0.5556), (0.6533, -0.6533, 0.3827), (0.6935, -0.6935, 0.1951), (0.7071, -0.7071, 7.55e-08), (0.6935, -0.6935, -0.1951), (0.6533, -0.6533, -0.3827), (0.5879, -0.5879, -0.5556), (0.5, -0.5, -0.7071), (0.3928, -0.3928, -0.8315), (0.2706, -0.2706, -0.9239), (0.1379, -0.138, -0.9808), (0.1084, -0.1622, 0.9808), (0.2126, -0.3182, 0.9239), (0.3087, -0.4619, 0.8315), (0.3928, -0.5879, 0.7071), (0.4619, -0.6913, 0.5556), (0.5133, -0.7682, 0.3827), (0.5449, -0.8155, 0.1951), (0.5556, -0.8315, 7.55e-08), (0.5449, -0.8155, -0.1951), (0.5133, -0.7682, -0.3827), (0.4619, -0.6913, -0.5556), (0.3928, -0.5879, -0.7071), (0.3087, -0.4619, -0.8315), (0.2126, -0.3182, -0.9239), (0.1084, -0.1622, -0.9808), (0.07466, -0.1802, 0.9808), (0.1464, -0.3536, 0.9239), (0.2126, -0.5133, 0.8315), (0.2706, -0.6533, 0.7071), (0.3182, -0.7682, 0.5556), (0.3536, -0.8536, 0.3827), (0.3753, -0.9061, 0.1951), (0.3827, -0.9239, 7.55e-08), (0.3753, -0.9061, -0.1951), (0.3536, -0.8536, -0.3827), (0.3182, -0.7682, -0.5556), (0.2706, -0.6533, -0.7071), (0.2126, -0.5133, -0.8315), (0.1464, -0.3536, -0.9239), (0.07466, -0.1802, -0.9808), (0.03806, -0.1913, 0.9808), (0.07466, -0.3753, 0.9239), (0.1084, -0.5449, 0.8315), (0.1379, -0.6935, 0.7071), (0.1622, -0.8155, 0.5556), (0.1802, -0.9061, 0.3827), (0.1913, -0.9619, 0.1951), (0.1951, -0.9808, 7.55e-08), (0.1913, -0.9619, -0.1951), (0.1802, -0.9061, -0.3827), (0.1622, -0.8155, -0.5556), (0.1379, -0.6935, -0.7071), (0.1084, -0.5449, -0.8315), (0.07466, -0.3753, -0.9239), (0.03806, -0.1913, -0.9808), (-7.212e-09, -0.1951, 0.9808), (4.122e-08, -0.3827, 0.9239), (2.632e-08, -0.5556, 0.8315), (-2.584e-08, -0.7071, 0.7071), (-8.544e-08, -0.8315, 0.5556), (6.357e-08, -0.9239, 0.3827), (-8.544e-08, -0.9808, 0.1951), (-1.003e-07, -1.0, 7.55e-08), (-8.544e-08, -0.9808, -0.1951), (6.357e-08, -0.9239, -0.3827), (-8.544e-08, -0.8315, -0.5556), (-2.584e-08, -0.7071, -0.7071), (-1.094e-08, -0.5556, -0.8315), (3.964e-09, -0.3827, -0.9239), (3.964e-09, -0.1951, -0.9808), (-0.03806, -0.1913, 0.9808), (-0.07466, -0.3753, 0.9239), (-0.1084, -0.5449, 0.8315), (-0.1379, -0.6935, 0.7071), (-0.1622, -0.8155, 0.5556), (-0.1802, -0.9061, 0.3827), (-0.1913, -0.9619, 0.1951), (-0.1951, -0.9808, 7.55e-08), (-0.1913, -0.9619, -0.1951), (-0.1802, -0.9061, -0.3827), (-0.1622, -0.8155, -0.5556), (-0.1379, -0.6935, -0.7071), (-0.1084, -0.5449, -0.8315), (-0.07466, -0.3753, -0.9239), (-0.03806, -0.1913, -0.9808), (-1.247e-07, -6.269e-07, 1.0), (-0.07466, -0.1802, 0.9808), (-0.1464, -0.3536, 0.9239), (-0.2126, -0.5133, 0.8315), (-0.2706, -0.6533, 0.7071), (-0.3182, -0.7682, 0.5556), (-0.3536, -0.8536, 0.3827), (-0.3753, -0.9061, 0.1951), (-0.3827, -0.9239, 7.55e-08), (-0.3753, -0.9061, -0.1951), (-0.3536, -0.8536, -0.3827), (-0.3182, -0.7682, -0.5556), (-0.2706, -0.6533, -0.7071), (-0.2126, -0.5133, -0.8315), (-0.1464, -0.3536, -0.9239), (-0.07466, -0.1802, -0.9808), (-0.1084, -0.1622, 0.9808), (-0.2126, -0.3182, 0.9239), (-0.3087, -0.4619, 0.8315), (-0.3928, -0.5879, 0.7071), (-0.4619, -0.6913, 0.5556), (-0.5133, -0.7682, 0.3827), (-0.5449, -0.8155, 0.1951), (-0.5556, -0.8315, 7.55e-08), (-0.5449, -0.8155, -0.1951), (-0.5133, -0.7682, -0.3827), (-0.4619, -0.6913, -0.5556), (-0.3928, -0.5879, -0.7071), (-0.3087, -0.4619, -0.8315), (-0.2126, -0.3182, -0.9239), (-0.1084, -0.1622, -0.9808), (-0.1379, -0.138, 0.9808), (-0.2706, -0.2706, 0.9239), (-0.3928, -0.3928, 0.8315), (-0.5, -0.5, 0.7071), (-0.5879, -0.5879, 0.5556), (-0.6533, -0.6533, 0.3827), (-0.6935, -0.6935, 0.1951), (-0.7071, -0.7071, 7.55e-08), (-0.6935, -0.6935, -0.1951), (-0.6533, -0.6533, -0.3827), (-0.5879, -0.5879, -0.5556), (-0.5, -0.5, -0.7071), (-0.3928, -0.3928, -0.8315), (-0.2706, -0.2706, -0.9239), (-0.1379, -0.1379, -0.9808), (-0.1622, -0.1084, 0.9808), (-0.3182, -0.2126, 0.9239), (-0.4619, -0.3087, 0.8315), (-0.5879, -0.3928, 0.7071), (-0.6913, -0.4619, 0.5556), (-0.7682, -0.5133, 0.3827), (-0.8155, -0.5449, 0.1951), (-0.8315, -0.5556, 7.55e-08), (-0.8155, -0.5449, -0.1951), (-0.7682, -0.5133, -0.3827), (-0.6913, -0.4619, -0.5556), (-0.5879, -0.3928, -0.7071), (-0.4619, -0.3087, -0.8315), (-0.3182, -0.2126, -0.9239), (-0.1622, -0.1084, -0.9808), (-0.1802, -0.07466, 0.9808), (-0.3536, -0.1464, 0.9239), (-0.5133, -0.2126, 0.8315), (-0.6533, -0.2706, 0.7071), (-0.7682, -0.3182, 0.5556), (-0.8536, -0.3536, 0.3827), (-0.9061, -0.3753, 0.1951), (-0.9239, -0.3827, 7.55e-08), (-0.9061, -0.3753, -0.1951), (-0.8536, -0.3536, -0.3827), (-0.7682, -0.3182, -0.5556), (-0.6533, -0.2706, -0.7071), (-0.5133, -0.2126, -0.8315), (-0.3536, -0.1464, -0.9239), (-0.1802, -0.07466, -0.9808), (-0.1913, -0.03806, 0.9808), (-0.3753, -0.07466, 0.9239), (-0.5449, -0.1084, 0.8315), (-0.6935, -0.1379, 0.7071), (-0.8155, -0.1622, 0.5556), (-0.9061, -0.1802, 0.3827), (-0.9619, -0.1913, 0.1951), (-0.9808, -0.1951, 7.55e-08), (-0.9619, -0.1913, -0.1951), (-0.9061, -0.1802, -0.3827), (-0.8155, -0.1622, -0.5556), (-0.6935, -0.1379, -0.7071), (-0.5449, -0.1084, -0.8315), (-0.3753, -0.07466, -0.9239), (-0.1913, -0.03806, -0.9808), (-0.1951, -3.117e-07, 0.9808), (-0.3827, -2.819e-07, 0.9239), (-0.5556, -2.819e-07, 0.8315), (-0.7071, -1.851e-07, 0.7071), (-0.8315, -1.404e-07, 0.5556), (-0.9239, -3.192e-07, 0.3827), (-0.9808, -9.567e-08, 0.1951), (-1.0, -1.404e-07, 7.55e-08), (-0.9808, -9.567e-08, -0.1951), (-0.9239, -3.192e-07, -0.3827), (-0.8315, -1.404e-07, -0.5556), (-0.7071, -1.851e-07, -0.7071), (-0.5556, -2.596e-07, -0.8315), (-0.3827, -2.521e-07, -0.9239), (-0.1951, -3.155e-07, -0.9808), (-0.1913, 0.03806, 0.9808), (-0.3753, 0.07466, 0.9239), (-0.5449, 0.1084, 0.8315), (-0.6935, 0.1379, 0.7071), (-0.8155, 0.1622, 0.5556), (-0.9061, 0.1802, 0.3827), (-0.9619, 0.1913, 0.1951), (-0.9808, 0.1951, 7.55e-08), (-0.9619, 0.1913, -0.1951), (-0.9061, 0.1802, -0.3827), (-0.8155, 0.1622, -0.5556), (-0.6935, 0.1379, -0.7071), (-0.5449, 0.1084, -0.8315), (-0.3753, 0.07466, -0.9239), (-0.1913, 0.03806, -0.9808), (-0.1802, 0.07466, 0.9808), (-0.3536, 0.1464, 0.9239), (-0.5133, 0.2126, 0.8315), (-0.6533, 0.2706, 0.7071), (-0.7682, 0.3182, 0.5556), (-0.8536, 0.3536, 0.3827), (-0.9061, 0.3753, 0.1951), (-0.9239, 0.3827, 7.55e-08), (-0.9061, 0.3753, -0.1951), (-0.8536, 0.3536, -0.3827), (-0.7682, 0.3182, -0.5556), (-0.6533, 0.2706, -0.7071), (-0.5133, 0.2126, -0.8315), (-0.3536, 0.1464, -0.9239), (-0.1802, 0.07466, -0.9808), (-0.1622, 0.1084, 0.9808), (-0.3182, 0.2126, 0.9239), (-0.4619, 0.3087, 0.8315), (-0.5879, 0.3928, 0.7071), (-0.6913, 0.4619, 0.5556), (-0.7682, 0.5133, 0.3827), (-0.8155, 0.5449, 0.1951), (-0.8315, 0.5556, 7.55e-08), (-0.8155, 0.5449, -0.1951), (-0.7682, 0.5133, -0.3827), (-0.6913, 0.4619, -0.5556), (-0.5879, 0.3928, -0.7071), (-0.4619, 0.3087, -0.8315), (-0.3182, 0.2126, -0.9239), (-0.1622, 0.1084, -0.9808), (-0.1379, 0.1379, 0.9808), (-0.2706, 0.2706, 0.9239), (-0.3928, 0.3928, 0.8315), (-0.5, 0.5, 0.7071), (-0.5879, 0.5879, 0.5556), (-0.6533, 0.6533, 0.3827), (-0.6935, 0.6935, 0.1951), (-0.7071, 0.7071, 7.55e-08), (-0.6935, 0.6935, -0.1951), (-0.6533, 0.6533, -0.3827), (-0.5879, 0.5879, -0.5556), (-0.5, 0.5, -0.7071), (-0.3928, 0.3928, -0.8315), (-0.2706, 0.2706, -0.9239), (-0.1379, 0.1379, -0.9808), (-0.1084, 0.1622, 0.9808), (-0.2126, 0.3182, 0.9239), (-0.3087, 0.4619, 0.8315), (-0.3928, 0.5879, 0.7071), (-0.4619, 0.6913, 0.5556), (-0.5133, 0.7682, 0.3827), (-0.5449, 0.8155, 0.1951), (-0.5556, 0.8315, 7.55e-08), (-0.5449, 0.8155, -0.1951), (-0.5133, 0.7682, -0.3827), (-0.4619, 0.6913, -0.5556), (-0.3928, 0.5879, -0.7071), (-0.3087, 0.4619, -0.8315), (-0.2126, 0.3182, -0.9239), (-0.1084, 0.1622, -0.9808), (-0.07466, 0.1802, 0.9808), (-0.1464, 0.3536, 0.9239), (-0.2126, 0.5133, 0.8315), (-0.2706, 0.6533, 0.7071), (-0.3182, 0.7682, 0.5556), (-0.3536, 0.8536, 0.3827), (-0.3753, 0.9061, 0.1951), (-0.3827, 0.9239, 7.55e-08), (-0.3753, 0.9061, -0.1951), (-0.3536, 0.8536, -0.3827), (-0.3182, 0.7682, -0.5556), (-0.2706, 0.6533, -0.7071), (-0.2126, 0.5133, -0.8315), (-0.1464, 0.3536, -0.9239), (-0.07466, 0.1802, -0.9808), (-0.03806, 0.1913, 0.9808), (-0.07466, 0.3753, 0.9239), (-0.1084, 0.5449, 0.8315), (-0.1379, 0.6935, 0.7071), (-0.1622, 0.8155, 0.5556), (-0.1802, 0.9061, 0.3827), (-0.1913, 0.9619, 0.1951), (-0.1951, 0.9808, 7.55e-08), (-0.1913, 0.9619, -0.1951), (-0.1802, 0.9061, -0.3827), (-0.1622, 0.8155, -0.5556), (-0.1379, 0.6935, -0.7071), (-0.1084, 0.5449, -0.8315), (-0.07466, 0.3753, -0.9239), (-0.03806, 0.1913, -0.9808), (3.749e-08, 0.1951, 0.9808), (7.847e-08, 0.3827, 0.9239), (1.083e-07, 0.5556, 0.8315), (1.53e-07, 0.7071, 0.7071), (2.722e-07, 0.8315, 0.5556), (6.357e-08, 0.9239, 0.3827), (2.573e-07, 0.9808, 0.1951), (2.722e-07, 1.0, 7.55e-08), (2.573e-07, 0.9808, -0.1951), (6.357e-08, 0.9239, -0.3827), (2.722e-07, 0.8315, -0.5556), (1.53e-07, 0.7071, -0.7071), (1.232e-07, 0.5556, -0.8315), (7.847e-08, 0.3827, -0.9239), (1.514e-08, 0.1951, -0.9808)], [], [(478, 477, 11, 12), (471, 470, 4, 5), (479, 478, 12, 13), (472, 471, 5, 6), (480, 479, 13, 14), (473, 472, 6, 7), (481, 480, 14, 15), (474, 473, 7, 8), (467, 256, 1), (0, 481, 15), (475, 474, 8, 9), (468, 467, 1, 2), (476, 475, 9, 10), (469, 468, 2, 3), (477, 476, 10, 11), (470, 469, 3, 4), (3, 2, 17, 18), (11, 10, 25, 26), (4, 3, 18, 19), (12, 11, 26, 27), (5, 4, 19, 20), (13, 12, 27, 28), (6, 5, 20, 21), (14, 13, 28, 29), (7, 6, 21, 22), (15, 14, 29, 30), (8, 7, 22, 23), (1, 256, 16), (0, 15, 30), (9, 8, 23, 24), (2, 1, 16, 17), (10, 9, 24, 25), (22, 21, 36, 37), (30, 29, 44, 45), (23, 22, 37, 38), (16, 256, 31), (0, 30, 45), (24, 23, 38, 39), (17, 16, 31, 32), (25, 24, 39, 40), (18, 17, 32, 33), (26, 25, 40, 41), (19, 18, 33, 34), (27, 26, 41, 42), (20, 19, 34, 35), (28, 27, 42, 43), (21, 20, 35, 36), (29, 28, 43, 44), (41, 40, 55, 56), (34, 33, 48, 49), (42, 41, 56, 57), (35, 34, 49, 50), (43, 42, 57, 58), (36, 35, 50, 51), (44, 43, 58, 59), (37, 36, 51, 52), (45, 44, 59, 60), (38, 37, 52, 53), (31, 256, 46), (0, 45, 60), (39, 38, 53, 54), (32, 31, 46, 47), (40, 39, 54, 55), (33, 32, 47, 48), (60, 59, 74, 75), (53, 52, 67, 68), (46, 256, 61), (0, 60, 75), (54, 53, 68, 69), (47, 46, 61, 62), (55, 54, 69, 70), (48, 47, 62, 63), (56, 55, 70, 71), (49, 48, 63, 64), (57, 56, 71, 72), (50, 49, 64, 65), (58, 57, 72, 73), (51, 50, 65, 66), (59, 58, 73, 74), (52, 51, 66, 67), (72, 71, 86, 87), (65, 64, 79, 80), (73, 72, 87, 88), (66, 65, 80, 81), (74, 73, 88, 89), (67, 66, 81, 82), (75, 74, 89, 90), (68, 67, 82, 83), (61, 256, 76), (0, 75, 90), (69, 68, 83, 84), (62, 61, 76, 77), (70, 69, 84, 85), (63, 62, 77, 78), (71, 70, 85, 86), (64, 63, 78, 79), (76, 256, 91), (0, 90, 105), (84, 83, 98, 99), (77, 76, 91, 92), (85, 84, 99, 100), (78, 77, 92, 93), (86, 85, 100, 101), (79, 78, 93, 94), (87, 86, 101, 102), (80, 79, 94, 95), (88, 87, 102, 103), (81, 80, 95, 96), (89, 88, 103, 104), (82, 81, 96, 97), (90, 89, 104, 105), (83, 82, 97, 98), (95, 94, 109, 110), (103, 102, 117, 118), (96, 95, 110, 111), (104, 103, 118, 119), (97, 96, 111, 112), (105, 104, 119, 120), (98, 97, 112, 113), (91, 256, 106), (0, 105, 120), (99, 98, 113, 114), (92, 91, 106, 107), (100, 99, 114, 115), (93, 92, 107, 108), (101, 100, 115, 116), (94, 93, 108, 109), (102, 101, 116, 117), (114, 113, 128, 129), (107, 106, 121, 122), (115, 114, 129, 130), (108, 107, 122, 123), (116, 115, 130, 131), (109, 108, 123, 124), (117, 116, 131, 132), (110, 109, 124, 125), (118, 117, 132, 133), (111, 110, 125, 126), (119, 118, 133, 134), (112, 111, 126, 127), (120, 119, 134, 135), (113, 112, 127, 128), (106, 256, 121), (0, 120, 135), (133, 132, 147, 148), (126, 125, 140, 141), (134, 133, 148, 149), (127, 126, 141, 142), (135, 134, 149, 150), (128, 127, 142, 143), (121, 256, 136), (0, 135, 150), (129, 128, 143, 144), (122, 121, 136, 137), (130, 129, 144, 145), (123, 122, 137, 138), (131, 130, 145, 146), (124, 123, 138, 139), (132, 131, 146, 147), (125, 124, 139, 140), (137, 136, 151, 152), (145, 144, 159, 160), (138, 137, 152, 153), (146, 145, 160, 161), (139, 138, 153, 154), (147, 146, 161, 162), (140, 139, 154, 155), (148, 147, 162, 163), (141, 140, 155, 156), (149, 148, 163, 164), (142, 141, 156, 157), (150, 149, 164, 165), (143, 142, 157, 158), (136, 256, 151), (0, 150, 165), (144, 143, 158, 159), (156, 155, 170, 171), (164, 163, 178, 179), (157, 156, 171, 172), (165, 164, 179, 180), (158, 157, 172, 173), (151, 256, 166), (0, 165, 180), (159, 158, 173, 174), (152, 151, 166, 167), (160, 159, 174, 175), (153, 152, 167, 168), (161, 160, 175, 176), (154, 153, 168, 169), (162, 161, 176, 177), (155, 154, 169, 170), (163, 162, 177, 178), (175, 174, 189, 190), (168, 167, 182, 183), (176, 175, 190, 191), (169, 168, 183, 184), (177, 176, 191, 192), (170, 169, 184, 185), (178, 177, 192, 193), (171, 170, 185, 186), (179, 178, 193, 194), (172, 171, 186, 187), (180, 179, 194, 195), (173, 172, 187, 188), (166, 256, 181), (0, 180, 195), (174, 173, 188, 189), (167, 166, 181, 182), (194, 193, 208, 209), (187, 186, 201, 202), (195, 194, 209, 210), (188, 187, 202, 203), (181, 256, 196), (0, 195, 210), (189, 188, 203, 204), (182, 181, 196, 197), (190, 189, 204, 205), (183, 182, 197, 198), (191, 190, 205, 206), (184, 183, 198, 199), (192, 191, 206, 207), (185, 184, 199, 200), (193, 192, 207, 208), (186, 185, 200, 201), (206, 205, 220, 221), (199, 198, 213, 214), (207, 206, 221, 222), (200, 199, 214, 215), (208, 207, 222, 223), (201, 200, 215, 216), (209, 208, 223, 224), (202, 201, 216, 217), (210, 209, 224, 225), (203, 202, 217, 218), (196, 256, 211), (0, 210, 225), (204, 203, 218, 219), (197, 196, 211, 212), (205, 204, 219, 220), (198, 197, 212, 213), (225, 224, 239, 240), (218, 217, 232, 233), (211, 256, 226), (0, 225, 240), (219, 218, 233, 234), (212, 211, 226, 227), (220, 219, 234, 235), (213, 212, 227, 228), (221, 220, 235, 236), (214, 213, 228, 229), (222, 221, 236, 237), (215, 214, 229, 230), (223, 222, 237, 238), (216, 215, 230, 231), (224, 223, 238, 239), (217, 216, 231, 232), (229, 228, 243, 244), (237, 236, 251, 252), (230, 229, 244, 245), (238, 237, 252, 253), (231, 230, 245, 246), (239, 238, 253, 254), (232, 231, 246, 247), (240, 239, 254, 255), (233, 232, 247, 248), (226, 256, 241), (0, 240, 255), (234, 233, 248, 249), (227, 226, 241, 242), (235, 234, 249, 250), (228, 227, 242, 243), (236, 235, 250, 251), (248, 247, 263, 264), (241, 256, 257), (0, 255, 271), (249, 248, 264, 265), (242, 241, 257, 258), (250, 249, 265, 266), (243, 242, 258, 259), (251, 250, 266, 267), (244, 243, 259, 260), (252, 251, 267, 268), (245, 244, 260, 261), (253, 252, 268, 269), (246, 245, 261, 262), (254, 253, 269, 270), (247, 246, 262, 263), (255, 254, 270, 271), (268, 267, 282, 283), (261, 260, 275, 276), (269, 268, 283, 284), (262, 261, 276, 277), (270, 269, 284, 285), (263, 262, 277, 278), (271, 270, 285, 286), (264, 263, 278, 279), (257, 256, 272), (0, 271, 286), (265, 264, 279, 280), (258, 257, 272, 273), (266, 265, 280, 281), (259, 258, 273, 274), (267, 266, 281, 282), (260, 259, 274, 275), (272, 256, 287), (0, 286, 301), (280, 279, 294, 295), (273, 272, 287, 288), (281, 280, 295, 296), (274, 273, 288, 289), (282, 281, 296, 297), (275, 274, 289, 290), (283, 282, 297, 298), (276, 275, 290, 291), (284, 283, 298, 299), (277, 276, 291, 292), (285, 284, 299, 300), (278, 277, 292, 293), (286, 285, 300, 301), (279, 278, 293, 294), (291, 290, 305, 306), (299, 298, 313, 314), (292, 291, 306, 307), (300, 299, 314, 315), (293, 292, 307, 308), (301, 300, 315, 316), (294, 293, 308, 309), (287, 256, 302), (0, 301, 316), (295, 294, 309, 310), (288, 287, 302, 303), (296, 295, 310, 311), (289, 288, 303, 304), (297, 296, 311, 312), (290, 289, 304, 305), (298, 297, 312, 313), (310, 309, 324, 325), (303, 302, 317, 318), (311, 310, 325, 326), (304, 303, 318, 319), (312, 311, 326, 327), (305, 304, 319, 320), (313, 312, 327, 328), (306, 305, 320, 321), (314, 313, 328, 329), (307, 306, 321, 322), (315, 314, 329, 330), (308, 307, 322, 323), (316, 315, 330, 331), (309, 308, 323, 324), (302, 256, 317), (0, 316, 331), (329, 328, 343, 344), (322, 321, 336, 337), (330, 329, 344, 345), (323, 322, 337, 338), (331, 330, 345, 346), (324, 323, 338, 339), (317, 256, 332), (0, 331, 346), (325, 324, 339, 340), (318, 317, 332, 333), (326, 325, 340, 341), (319, 318, 333, 334), (327, 326, 341, 342), (320, 319, 334, 335), (328, 327, 342, 343), (321, 320, 335, 336), (341, 340, 355, 356), (334, 333, 348, 349), (342, 341, 356, 357), (335, 334, 349, 350), (343, 342, 357, 358), (336, 335, 350, 351), (344, 343, 358, 359), (337, 336, 351, 352), (345, 344, 359, 360), (338, 337, 352, 353), (346, 345, 360, 361), (339, 338, 353, 354), (332, 256, 347), (0, 346, 361), (340, 339, 354, 355), (333, 332, 347, 348), (360, 359, 374, 375), (353, 352, 367, 368), (361, 360, 375, 376), (354, 353, 368, 369), (347, 256, 362), (0, 361, 376), (355, 354, 369, 370), (348, 347, 362, 363), (356, 355, 370, 371), (349, 348, 363, 364), (357, 356, 371, 372), (350, 349, 364, 365), (358, 357, 372, 373), (351, 350, 365, 366), (359, 358, 373, 374), (352, 351, 366, 367), (364, 363, 378, 379), (372, 371, 386, 387), (365, 364, 379, 380), (373, 372, 387, 388), (366, 365, 380, 381), (374, 373, 388, 389), (367, 366, 381, 382), (375, 374, 389, 390), (368, 367, 382, 383), (376, 375, 390, 391), (369, 368, 383, 384), (362, 256, 377), (0, 376, 391), (370, 369, 384, 385), (363, 362, 377, 378), (371, 370, 385, 386), (383, 382, 397, 398), (391, 390, 405, 406), (384, 383, 398, 399), (377, 256, 392), (0, 391, 406), (385, 384, 399, 400), (378, 377, 392, 393), (386, 385, 400, 401), (379, 378, 393, 394), (387, 386, 401, 402), (380, 379, 394, 395), (388, 387, 402, 403), (381, 380, 395, 396), (389, 388, 403, 404), (382, 381, 396, 397), (390, 389, 404, 405), (402, 401, 416, 417), (395, 394, 409, 410), (403, 402, 417, 418), (396, 395, 410, 411), (404, 403, 418, 419), (397, 396, 411, 412), (405, 404, 419, 420), (398, 397, 412, 413), (406, 405, 420, 421), (399, 398, 413, 414), (392, 256, 407), (0, 406, 421), (400, 399, 414, 415), (393, 392, 407, 408), (401, 400, 415, 416), (394, 393, 408, 409), (421, 420, 435, 436), (414, 413, 428, 429), (407, 256, 422), (0, 421, 436), (415, 414, 429, 430), (408, 407, 422, 423), (416, 415, 430, 431), (409, 408, 423, 424), (417, 416, 431, 432), (410, 409, 424, 425), (418, 417, 432, 433), (411, 410, 425, 426), (419, 418, 433, 434), (412, 411, 426, 427), (420, 419, 434, 435), (413, 412, 427, 428), (425, 424, 439, 440), (433, 432, 447, 448), (426, 425, 440, 441), (434, 433, 448, 449), (427, 426, 441, 442), (435, 434, 449, 450), (428, 427, 442, 443), (436, 435, 450, 451), (429, 428, 443, 444), (422, 256, 437), (0, 436, 451), (430, 429, 444, 445), (423, 422, 437, 438), (431, 430, 445, 446), (424, 423, 438, 439), (432, 431, 446, 447), (444, 443, 458, 459), (437, 256, 452), (0, 451, 466), (445, 444, 459, 460), (438, 437, 452, 453), (446, 445, 460, 461), (439, 438, 453, 454), (447, 446, 461, 462), (440, 439, 454, 455), (448, 447, 462, 463), (441, 440, 455, 456), (449, 448, 463, 464), (442, 441, 456, 457), (450, 449, 464, 465), (443, 442, 457, 458), (451, 450, 465, 466), (463, 462, 477, 478), (456, 455, 470, 471), (464, 463, 478, 479), (457, 456, 471, 472), (465, 464, 479, 480), (458, 457, 472, 473), (466, 465, 480, 481), (459, 458, 473, 474), (452, 256, 467), (0, 466, 481), (460, 459, 474, 475), (453, 452, 467, 468), (461, 460, 475, 476), (454, 453, 468, 469), (462, 461, 476, 477), (455, 454, 469, 470)])
me_sphere_001.materials.append(mat_material_107)
me_sphere_001.use_remesh_preserve_volume = False
me_sphere_001.use_remesh_preserve_attributes = False
me_sphere_001.use_mirror_vertex_groups = False
me_sphere_001.update()
me_cylinder_004 = bpy.data.meshes.new('Cylinder.004')
me_cylinder_004.from_pydata([(-8.494e-09, 0.9913, 0.6451), (0.0, 0.8875, 1.0), (0.3063, 0.9427, 0.6451), (0.2742, 0.844, 1.0), (0.5826, 0.8019, 0.6451), (0.5216, 0.718, 1.0), (0.8019, 0.5826, 0.6451), (0.718, 0.5216, 1.0), (0.9427, 0.3063, 0.6451), (0.844, 0.2742, 1.0), (0.9913, -4.228e-08, 0.6451), (0.8875, -3.879e-08, 1.0), (0.9427, -0.3063, 0.6451), (0.844, -0.2742, 1.0), (0.8019, -0.5826, 0.6451), (0.718, -0.5216, 1.0), (0.5826, -0.8019, 0.6451), (0.5216, -0.718, 1.0), (0.3063, -0.9427, 0.6451), (0.2742, -0.844, 1.0), (-3.214e-07, -0.9913, 0.6451), (-2.892e-07, -0.8875, 1.0), (-0.3063, -0.9427, 0.6451), (-0.2742, -0.844, 1.0), (-0.5826, -0.8019, 0.6451), (-0.5216, -0.718, 1.0), (-0.8019, -0.5826, 0.6451), (-0.718, -0.5216, 1.0), (-0.9427, -0.3063, 0.6451), (-0.844, -0.2742, 1.0), (-0.9913, 9.576e-07, 0.6451), (-0.8875, 8.569e-07, 1.0), (-0.9427, 0.3063, 0.6451), (-0.844, 0.2742, 1.0), (-0.8019, 0.5826, 0.6451), (-0.718, 0.5216, 1.0), (-0.5826, 0.8019, 0.6451), (-0.5216, 0.718, 1.0), (-0.3063, 0.9427, 0.6451), (-0.2742, 0.844, 1.0), (0.0, 1.068, 0.6451), (0.33, 1.016, 0.6451), (0.6278, 0.864, 0.6451), (0.864, 0.6278, 0.6451), (1.016, 0.33, 0.6451), (1.068, -4.668e-08, 0.6451), (1.016, -0.33, 0.6451), (0.864, -0.6278, 0.6451), (0.6278, -0.864, 0.6451), (0.33, -1.016, 0.6451), (-3.48e-07, -1.068, 0.6451), (-0.33, -1.016, 0.6451), (-0.6278, -0.864, 0.6451), (-0.864, -0.6278, 0.6451), (-1.016, -0.33, 0.6451), (-1.068, 1.031e-06, 0.6451), (-1.016, 0.33, 0.6451), (-0.864, 0.6278, 0.6451), (-0.6278, 0.864, 0.6451), (-0.33, 1.016, 0.6451), (-1.086e-08, 0.4723, 0.8802), (0.1459, 0.4491, 0.8802), (0.2776, 0.3821, 0.8802), (0.3821, 0.2776, 0.8802), (0.4491, 0.1459, 0.8802), (0.4723, -1.826e-08, 0.8802), (0.4491, -0.1459, 0.8802), (0.3821, -0.2776, 0.8802), (0.2776, -0.3821, 0.8802), (0.1459, -0.4491, 0.8802), (-1.543e-07, -0.4723, 0.8802), (-0.1459, -0.4491, 0.8802), (-0.2776, -0.3821, 0.8802), (-0.3821, -0.2776, 0.8802), (-0.4491, -0.1459, 0.8802), (-0.4723, 4.541e-07, 0.8802), (-0.4491, 0.1459, 0.8802), (-0.3821, 0.2776, 0.8802), (-0.2776, 0.3821, 0.8802), (-0.1459, 0.4491, 0.8802), (-6.187e-09, 0.7221, 0.8802), (0.2231, 0.6868, 0.8802), (0.4244, 0.5842, 0.8802), (0.5842, 0.4244, 0.8802), (0.6868, 0.2231, 0.8802), (0.7221, -3.08e-08, 0.8802), (0.6868, -0.2231, 0.8802), (0.5842, -0.4244, 0.8802), (0.4244, -0.5842, 0.8802), (0.2231, -0.6868, 0.8802), (-2.341e-07, -0.7221, 0.8802), (-0.2231, -0.6868, 0.8802), (-0.4244, -0.5842, 0.8802), (-0.5842, -0.4244, 0.8802), (-0.6868, -0.2231, 0.8802), (-0.7221, 6.976e-07, 0.8802), (-0.6868, 0.2231, 0.8802), (-0.5842, 0.4244, 0.8802), (-0.4244, 0.5842, 0.8802), (-0.2231, 0.6868, 0.8802), (-7.891e-09, 0.343, 0.1227), (0.106, 0.3263, 0.1227), (0.2016, 0.2775, 0.1227), (0.2775, 0.2016, 0.1227), (0.3263, 0.106, 0.1227), (0.343, -1.327e-08, 0.1227), (0.3263, -0.106, 0.1227), (0.2775, -0.2016, 0.1227), (0.2016, -0.2775, 0.1227), (0.106, -0.3263, 0.1227), (-1.121e-07, -0.343, 0.1227), (-0.106, -0.3263, 0.1227), (-0.2016, -0.2775, 0.1227), (-0.2775, -0.2016, 0.1227), (-0.3263, -0.106, 0.1227), (-0.343, 3.298e-07, 0.1227), (-0.3263, 0.106, 0.1227), (-0.2775, 0.2016, 0.1227), (-0.2016, 0.2775, 0.1227), (-0.106, 0.3263, 0.1227), (-6.395e-09, 0.278, -0.01196), (0.08592, 0.2644, -0.01196), (0.1634, 0.2249, -0.01196), (0.2249, 0.1634, -0.01196), (0.2644, 0.08592, -0.01196), (0.278, -1.075e-08, -0.01196), (0.2644, -0.08592, -0.01196), (0.2249, -0.1634, -0.01196), (0.1634, -0.2249, -0.01196), (0.08592, -0.2644, -0.01196), (-9.083e-08, -0.278, -0.01196), (-0.08592, -0.2644, -0.01196), (-0.1634, -0.2249, -0.01196), (-0.2249, -0.1634, -0.01196), (-0.2644, -0.08592, -0.01196), (-0.278, 2.673e-07, -0.01196), (-0.2644, 0.08592, -0.01196), (-0.2249, 0.1634, -0.01196), (-0.1634, 0.2249, -0.01196), (-0.08592, 0.2644, -0.01196), (-4.521e-09, 0.1965, -0.08439), (0.06073, 0.1869, -0.08439), (0.1155, 0.159, -0.08439), (0.159, 0.1155, -0.08439), (0.1869, 0.06073, -0.08439), (0.1965, -7.6e-09, -0.08439), (0.1869, -0.06073, -0.08439), (0.159, -0.1155, -0.08439), (0.1155, -0.159, -0.08439), (0.06073, -0.1869, -0.08439), (-6.421e-08, -0.1965, -0.08439), (-0.06073, -0.1869, -0.08439), (-0.1155, -0.159, -0.08439), (-0.159, -0.1155, -0.08439), (-0.1869, -0.06073, -0.08439), (-0.1965, 1.89e-07, -0.08439), (-0.1869, 0.06073, -0.08439), (-0.159, 0.1155, -0.08439), (-0.1155, 0.159, -0.08439), (-0.06073, 0.1869, -0.08439), (-2.777e-09, 0.1207, -0.09637), (0.0373, 0.1148, -0.09637), (0.07095, 0.09766, -0.09637), (0.09766, 0.07095, -0.09637), (0.1148, 0.0373, -0.09637), (0.1207, -4.668e-09, -0.09637), (0.1148, -0.0373, -0.09637), (0.09766, -0.07095, -0.09637), (0.07095, -0.09766, -0.09637), (0.0373, -0.1148, -0.09637), (-3.944e-08, -0.1207, -0.09637), (-0.0373, -0.1148, -0.09637), (-0.07095, -0.09766, -0.09637), (-0.09766, -0.07095, -0.09637), (-0.1148, -0.0373, -0.09637), (-0.1207, 1.161e-07, -0.09637), (-0.1148, 0.0373, -0.09637), (-0.09766, 0.07095, -0.09637), (-0.07095, 0.09766, -0.09637), (-0.0373, 0.1148, -0.09637)], [], [(40, 1, 3, 41), (41, 3, 5, 42), (42, 5, 7, 43), (43, 7, 9, 44), (44, 9, 11, 45), (45, 11, 13, 46), (46, 13, 15, 47), (47, 15, 17, 48), (48, 17, 19, 49), (49, 19, 21, 50), (50, 21, 23, 51), (51, 23, 25, 52), (52, 25, 27, 53), (53, 27, 29, 54), (54, 29, 31, 55), (55, 31, 33, 56), (56, 33, 35, 57), (57, 35, 37, 58), (3, 1, 39, 37, 35, 33, 31, 29, 27, 25, 23, 21, 19, 17, 15, 13, 11, 9, 7, 5), (58, 37, 39, 59), (59, 39, 1, 40), (36, 38, 99, 98), (2, 0, 40, 41), (4, 2, 41, 42), (6, 4, 42, 43), (8, 6, 43, 44), (10, 8, 44, 45), (12, 10, 45, 46), (14, 12, 46, 47), (16, 14, 47, 48), (18, 16, 48, 49), (20, 18, 49, 50), (22, 20, 50, 51), (24, 22, 51, 52), (26, 24, 52, 53), (28, 26, 53, 54), (30, 28, 54, 55), (32, 30, 55, 56), (34, 32, 56, 57), (36, 34, 57, 58), (38, 36, 58, 59), (0, 38, 59, 40), (72, 73, 113, 112), (22, 24, 92, 91), (8, 10, 85, 84), (38, 0, 80, 99), (24, 26, 93, 92), (10, 12, 86, 85), (26, 28, 94, 93), (12, 14, 87, 86), (28, 30, 95, 94), (14, 16, 88, 87), (0, 2, 81, 80), (30, 32, 96, 95), (16, 18, 89, 88), (2, 4, 82, 81), (32, 34, 97, 96), (18, 20, 90, 89), (4, 6, 83, 82), (34, 36, 98, 97), (20, 22, 91, 90), (6, 8, 84, 83), (61, 60, 80, 81), (62, 61, 81, 82), (63, 62, 82, 83), (64, 63, 83, 84), (65, 64, 84, 85), (66, 65, 85, 86), (67, 66, 86, 87), (68, 67, 87, 88), (69, 68, 88, 89), (70, 69, 89, 90), (71, 70, 90, 91), (72, 71, 91, 92), (73, 72, 92, 93), (74, 73, 93, 94), (75, 74, 94, 95), (76, 75, 95, 96), (77, 76, 96, 97), (78, 77, 97, 98), (79, 78, 98, 99), (60, 79, 99, 80), (109, 110, 130, 129), (65, 66, 106, 105), (73, 74, 114, 113), (66, 67, 107, 106), (74, 75, 115, 114), (67, 68, 108, 107), (60, 61, 101, 100), (75, 76, 116, 115), (68, 69, 109, 108), (61, 62, 102, 101), (76, 77, 117, 116), (69, 70, 110, 109), (62, 63, 103, 102), (77, 78, 118, 117), (70, 71, 111, 110), (63, 64, 104, 103), (78, 79, 119, 118), (71, 72, 112, 111), (64, 65, 105, 104), (79, 60, 100, 119), (126, 127, 147, 146), (102, 103, 123, 122), (117, 118, 138, 137), (110, 111, 131, 130), (103, 104, 124, 123), (118, 119, 139, 138), (111, 112, 132, 131), (104, 105, 125, 124), (119, 100, 120, 139), (112, 113, 133, 132), (105, 106, 126, 125), (113, 114, 134, 133), (106, 107, 127, 126), (114, 115, 135, 134), (107, 108, 128, 127), (100, 101, 121, 120), (115, 116, 136, 135), (108, 109, 129, 128), (101, 102, 122, 121), (116, 117, 137, 136), (143, 144, 164, 163), (134, 135, 155, 154), (127, 128, 148, 147), (120, 121, 141, 140), (135, 136, 156, 155), (128, 129, 149, 148), (121, 122, 142, 141), (136, 137, 157, 156), (129, 130, 150, 149), (122, 123, 143, 142), (137, 138, 158, 157), (130, 131, 151, 150), (123, 124, 144, 143), (138, 139, 159, 158), (131, 132, 152, 151), (124, 125, 145, 144), (139, 120, 140, 159), (132, 133, 153, 152), (125, 126, 146, 145), (133, 134, 154, 153), (160, 161, 162, 163, 164, 165, 166, 167, 168, 169, 170, 171, 172, 173, 174, 175, 176, 177, 178, 179), (158, 159, 179, 178), (151, 152, 172, 171), (144, 145, 165, 164), (159, 140, 160, 179), (152, 153, 173, 172), (145, 146, 166, 165), (153, 154, 174, 173), (146, 147, 167, 166), (154, 155, 175, 174), (147, 148, 168, 167), (140, 141, 161, 160), (155, 156, 176, 175), (148, 149, 169, 168), (141, 142, 162, 161), (156, 157, 177, 176), (149, 150, 170, 169), (142, 143, 163, 162), (157, 158, 178, 177), (150, 151, 171, 170)])
me_cylinder_004.polygons.foreach_set('material_index', [1, 1, 1, 1, 1, 1, 1, 1, 1, 1, 1, 1, 1, 1, 1, 1, 1, 1, 1, 1, 1, 1, 0, 0, 0, 0, 0, 0, 0, 0, 0, 0, 0, 0, 0, 0, 0, 0, 0, 0, 0, 0, 1, 1, 1, 1, 1, 1, 1, 1, 1, 1, 1, 1, 1, 1, 1, 1, 1, 1, 1, 1, 1, 1, 1, 1, 1, 1, 1, 1, 1, 1, 1, 1, 1, 1, 1, 1, 1, 1, 1, 1, 1, 1, 1, 1, 1, 1, 1, 1, 1, 1, 1, 1, 1, 1, 1, 1, 1, 1, 1, 1, 1, 1, 1, 1, 1, 1, 1, 1, 1, 1, 1, 1, 1, 1, 1, 1, 1, 1, 1, 1, 1, 1, 1, 1, 1, 1, 1, 1, 1, 1, 1, 1, 1, 1, 1, 1, 1, 1, 1, 1, 1, 1, 1, 1, 1, 1, 1, 1, 1, 1, 1, 1, 1, 1, 1, 1, 1, 1, 1, 1])
me_cylinder_004.materials.append(mat_round_001)
me_cylinder_004.materials.append(mat_hat_001)
me_cylinder_004.use_remesh_preserve_volume = False
me_cylinder_004.use_remesh_preserve_attributes = False
me_cylinder_004.use_mirror_vertex_groups = False
me_cylinder_004.update()
me_cylinder_005 = bpy.data.meshes.new('Cylinder.005')
me_cylinder_005.from_pydata([(-8.494e-09, 0.9913, 0.6451), (0.0, 0.8875, 1.0), (0.3063, 0.9427, 0.6451), (0.2742, 0.844, 1.0), (0.5826, 0.8019, 0.6451), (0.5216, 0.718, 1.0), (0.8019, 0.5826, 0.6451), (0.718, 0.5216, 1.0), (0.9427, 0.3063, 0.6451), (0.844, 0.2742, 1.0), (0.9913, -4.228e-08, 0.6451), (0.8875, -3.879e-08, 1.0), (0.9427, -0.3063, 0.6451), (0.844, -0.2742, 1.0), (0.8019, -0.5826, 0.6451), (0.718, -0.5216, 1.0), (0.5826, -0.8019, 0.6451), (0.5216, -0.718, 1.0), (0.3063, -0.9427, 0.6451), (0.2742, -0.844, 1.0), (-3.214e-07, -0.9913, 0.6451), (-2.892e-07, -0.8875, 1.0), (-0.3063, -0.9427, 0.6451), (-0.2742, -0.844, 1.0), (-0.5826, -0.8019, 0.6451), (-0.5216, -0.718, 1.0), (-0.8019, -0.5826, 0.6451), (-0.718, -0.5216, 1.0), (-0.9427, -0.3063, 0.6451), (-0.844, -0.2742, 1.0), (-0.9913, 9.576e-07, 0.6451), (-0.8875, 8.569e-07, 1.0), (-0.9427, 0.3063, 0.6451), (-0.844, 0.2742, 1.0), (-0.8019, 0.5826, 0.6451), (-0.718, 0.5216, 1.0), (-0.5826, 0.8019, 0.6451), (-0.5216, 0.718, 1.0), (-0.3063, 0.9427, 0.6451), (-0.2742, 0.844, 1.0), (0.0, 1.068, 0.6451), (0.33, 1.016, 0.6451), (0.6278, 0.864, 0.6451), (0.864, 0.6278, 0.6451), (1.016, 0.33, 0.6451), (1.068, -4.668e-08, 0.6451), (1.016, -0.33, 0.6451), (0.864, -0.6278, 0.6451), (0.6278, -0.864, 0.6451), (0.33, -1.016, 0.6451), (-3.48e-07, -1.068, 0.6451), (-0.33, -1.016, 0.6451), (-0.6278, -0.864, 0.6451), (-0.864, -0.6278, 0.6451), (-1.016, -0.33, 0.6451), (-1.068, 1.031e-06, 0.6451), (-1.016, 0.33, 0.6451), (-0.864, 0.6278, 0.6451), (-0.6278, 0.864, 0.6451), (-0.33, 1.016, 0.6451), (-1.086e-08, 0.4723, 0.8802), (0.1459, 0.4491, 0.8802), (0.2776, 0.3821, 0.8802), (0.3821, 0.2776, 0.8802), (0.4491, 0.1459, 0.8802), (0.4723, -1.826e-08, 0.8802), (0.4491, -0.1459, 0.8802), (0.3821, -0.2776, 0.8802), (0.2776, -0.3821, 0.8802), (0.1459, -0.4491, 0.8802), (-1.543e-07, -0.4723, 0.8802), (-0.1459, -0.4491, 0.8802), (-0.2776, -0.3821, 0.8802), (-0.3821, -0.2776, 0.8802), (-0.4491, -0.1459, 0.8802), (-0.4723, 4.541e-07, 0.8802), (-0.4491, 0.1459, 0.8802), (-0.3821, 0.2776, 0.8802), (-0.2776, 0.3821, 0.8802), (-0.1459, 0.4491, 0.8802), (-6.187e-09, 0.7221, 0.8802), (0.2231, 0.6868, 0.8802), (0.4244, 0.5842, 0.8802), (0.5842, 0.4244, 0.8802), (0.6868, 0.2231, 0.8802), (0.7221, -3.08e-08, 0.8802), (0.6868, -0.2231, 0.8802), (0.5842, -0.4244, 0.8802), (0.4244, -0.5842, 0.8802), (0.2231, -0.6868, 0.8802), (-2.341e-07, -0.7221, 0.8802), (-0.2231, -0.6868, 0.8802), (-0.4244, -0.5842, 0.8802), (-0.5842, -0.4244, 0.8802), (-0.6868, -0.2231, 0.8802), (-0.7221, 6.976e-07, 0.8802), (-0.6868, 0.2231, 0.8802), (-0.5842, 0.4244, 0.8802), (-0.4244, 0.5842, 0.8802), (-0.2231, 0.6868, 0.8802), (-7.891e-09, 0.343, 0.1227), (0.106, 0.3263, 0.1227), (0.2016, 0.2775, 0.1227), (0.2775, 0.2016, 0.1227), (0.3263, 0.106, 0.1227), (0.343, -1.327e-08, 0.1227), (0.3263, -0.106, 0.1227), (0.2775, -0.2016, 0.1227), (0.2016, -0.2775, 0.1227), (0.106, -0.3263, 0.1227), (-1.121e-07, -0.343, 0.1227), (-0.106, -0.3263, 0.1227), (-0.2016, -0.2775, 0.1227), (-0.2775, -0.2016, 0.1227), (-0.3263, -0.106, 0.1227), (-0.343, 3.298e-07, 0.1227), (-0.3263, 0.106, 0.1227), (-0.2775, 0.2016, 0.1227), (-0.2016, 0.2775, 0.1227), (-0.106, 0.3263, 0.1227), (-6.395e-09, 0.278, -0.01196), (0.08592, 0.2644, -0.01196), (0.1634, 0.2249, -0.01196), (0.2249, 0.1634, -0.01196), (0.2644, 0.08592, -0.01196), (0.278, -1.075e-08, -0.01196), (0.2644, -0.08592, -0.01196), (0.2249, -0.1634, -0.01196), (0.1634, -0.2249, -0.01196), (0.08592, -0.2644, -0.01196), (-9.083e-08, -0.278, -0.01196), (-0.08592, -0.2644, -0.01196), (-0.1634, -0.2249, -0.01196), (-0.2249, -0.1634, -0.01196), (-0.2644, -0.08592, -0.01196), (-0.278, 2.673e-07, -0.01196), (-0.2644, 0.08592, -0.01196), (-0.2249, 0.1634, -0.01196), (-0.1634, 0.2249, -0.01196), (-0.08592, 0.2644, -0.01196), (-4.521e-09, 0.1965, -0.08439), (0.06073, 0.1869, -0.08439), (0.1155, 0.159, -0.08439), (0.159, 0.1155, -0.08439), (0.1869, 0.06073, -0.08439), (0.1965, -7.6e-09, -0.08439), (0.1869, -0.06073, -0.08439), (0.159, -0.1155, -0.08439), (0.1155, -0.159, -0.08439), (0.06073, -0.1869, -0.08439), (-6.421e-08, -0.1965, -0.08439), (-0.06073, -0.1869, -0.08439), (-0.1155, -0.159, -0.08439), (-0.159, -0.1155, -0.08439), (-0.1869, -0.06073, -0.08439), (-0.1965, 1.89e-07, -0.08439), (-0.1869, 0.06073, -0.08439), (-0.159, 0.1155, -0.08439), (-0.1155, 0.159, -0.08439), (-0.06073, 0.1869, -0.08439), (-2.777e-09, 0.1207, -0.09637), (0.0373, 0.1148, -0.09637), (0.07095, 0.09766, -0.09637), (0.09766, 0.07095, -0.09637), (0.1148, 0.0373, -0.09637), (0.1207, -4.668e-09, -0.09637), (0.1148, -0.0373, -0.09637), (0.09766, -0.07095, -0.09637), (0.07095, -0.09766, -0.09637), (0.0373, -0.1148, -0.09637), (-3.944e-08, -0.1207, -0.09637), (-0.0373, -0.1148, -0.09637), (-0.07095, -0.09766, -0.09637), (-0.09766, -0.07095, -0.09637), (-0.1148, -0.0373, -0.09637), (-0.1207, 1.161e-07, -0.09637), (-0.1148, 0.0373, -0.09637), (-0.09766, 0.07095, -0.09637), (-0.07095, 0.09766, -0.09637), (-0.0373, 0.1148, -0.09637)], [], [(40, 1, 3, 41), (41, 3, 5, 42), (42, 5, 7, 43), (43, 7, 9, 44), (44, 9, 11, 45), (45, 11, 13, 46), (46, 13, 15, 47), (47, 15, 17, 48), (48, 17, 19, 49), (49, 19, 21, 50), (50, 21, 23, 51), (51, 23, 25, 52), (52, 25, 27, 53), (53, 27, 29, 54), (54, 29, 31, 55), (55, 31, 33, 56), (56, 33, 35, 57), (57, 35, 37, 58), (3, 1, 39, 37, 35, 33, 31, 29, 27, 25, 23, 21, 19, 17, 15, 13, 11, 9, 7, 5), (58, 37, 39, 59), (59, 39, 1, 40), (36, 38, 99, 98), (2, 0, 40, 41), (4, 2, 41, 42), (6, 4, 42, 43), (8, 6, 43, 44), (10, 8, 44, 45), (12, 10, 45, 46), (14, 12, 46, 47), (16, 14, 47, 48), (18, 16, 48, 49), (20, 18, 49, 50), (22, 20, 50, 51), (24, 22, 51, 52), (26, 24, 52, 53), (28, 26, 53, 54), (30, 28, 54, 55), (32, 30, 55, 56), (34, 32, 56, 57), (36, 34, 57, 58), (38, 36, 58, 59), (0, 38, 59, 40), (72, 73, 113, 112), (22, 24, 92, 91), (8, 10, 85, 84), (38, 0, 80, 99), (24, 26, 93, 92), (10, 12, 86, 85), (26, 28, 94, 93), (12, 14, 87, 86), (28, 30, 95, 94), (14, 16, 88, 87), (0, 2, 81, 80), (30, 32, 96, 95), (16, 18, 89, 88), (2, 4, 82, 81), (32, 34, 97, 96), (18, 20, 90, 89), (4, 6, 83, 82), (34, 36, 98, 97), (20, 22, 91, 90), (6, 8, 84, 83), (61, 60, 80, 81), (62, 61, 81, 82), (63, 62, 82, 83), (64, 63, 83, 84), (65, 64, 84, 85), (66, 65, 85, 86), (67, 66, 86, 87), (68, 67, 87, 88), (69, 68, 88, 89), (70, 69, 89, 90), (71, 70, 90, 91), (72, 71, 91, 92), (73, 72, 92, 93), (74, 73, 93, 94), (75, 74, 94, 95), (76, 75, 95, 96), (77, 76, 96, 97), (78, 77, 97, 98), (79, 78, 98, 99), (60, 79, 99, 80), (109, 110, 130, 129), (65, 66, 106, 105), (73, 74, 114, 113), (66, 67, 107, 106), (74, 75, 115, 114), (67, 68, 108, 107), (60, 61, 101, 100), (75, 76, 116, 115), (68, 69, 109, 108), (61, 62, 102, 101), (76, 77, 117, 116), (69, 70, 110, 109), (62, 63, 103, 102), (77, 78, 118, 117), (70, 71, 111, 110), (63, 64, 104, 103), (78, 79, 119, 118), (71, 72, 112, 111), (64, 65, 105, 104), (79, 60, 100, 119), (126, 127, 147, 146), (102, 103, 123, 122), (117, 118, 138, 137), (110, 111, 131, 130), (103, 104, 124, 123), (118, 119, 139, 138), (111, 112, 132, 131), (104, 105, 125, 124), (119, 100, 120, 139), (112, 113, 133, 132), (105, 106, 126, 125), (113, 114, 134, 133), (106, 107, 127, 126), (114, 115, 135, 134), (107, 108, 128, 127), (100, 101, 121, 120), (115, 116, 136, 135), (108, 109, 129, 128), (101, 102, 122, 121), (116, 117, 137, 136), (143, 144, 164, 163), (134, 135, 155, 154), (127, 128, 148, 147), (120, 121, 141, 140), (135, 136, 156, 155), (128, 129, 149, 148), (121, 122, 142, 141), (136, 137, 157, 156), (129, 130, 150, 149), (122, 123, 143, 142), (137, 138, 158, 157), (130, 131, 151, 150), (123, 124, 144, 143), (138, 139, 159, 158), (131, 132, 152, 151), (124, 125, 145, 144), (139, 120, 140, 159), (132, 133, 153, 152), (125, 126, 146, 145), (133, 134, 154, 153), (160, 161, 162, 163, 164, 165, 166, 167, 168, 169, 170, 171, 172, 173, 174, 175, 176, 177, 178, 179), (158, 159, 179, 178), (151, 152, 172, 171), (144, 145, 165, 164), (159, 140, 160, 179), (152, 153, 173, 172), (145, 146, 166, 165), (153, 154, 174, 173), (146, 147, 167, 166), (154, 155, 175, 174), (147, 148, 168, 167), (140, 141, 161, 160), (155, 156, 176, 175), (148, 149, 169, 168), (141, 142, 162, 161), (156, 157, 177, 176), (149, 150, 170, 169), (142, 143, 163, 162), (157, 158, 178, 177), (150, 151, 171, 170)])
me_cylinder_005.polygons.foreach_set('material_index', [1, 1, 1, 1, 1, 1, 1, 1, 1, 1, 1, 1, 1, 1, 1, 1, 1, 1, 1, 1, 1, 1, 0, 0, 0, 0, 0, 0, 0, 0, 0, 0, 0, 0, 0, 0, 0, 0, 0, 0, 0, 0, 1, 1, 1, 1, 1, 1, 1, 1, 1, 1, 1, 1, 1, 1, 1, 1, 1, 1, 1, 1, 1, 1, 1, 1, 1, 1, 1, 1, 1, 1, 1, 1, 1, 1, 1, 1, 1, 1, 1, 1, 1, 1, 1, 1, 1, 1, 1, 1, 1, 1, 1, 1, 1, 1, 1, 1, 1, 1, 1, 1, 1, 1, 1, 1, 1, 1, 1, 1, 1, 1, 1, 1, 1, 1, 1, 1, 1, 1, 1, 1, 1, 1, 1, 1, 1, 1, 1, 1, 1, 1, 1, 1, 1, 1, 1, 1, 1, 1, 1, 1, 1, 1, 1, 1, 1, 1, 1, 1, 1, 1, 1, 1, 1, 1, 1, 1, 1, 1, 1, 1])
me_cylinder_005.materials.append(mat_round_002)
me_cylinder_005.materials.append(mat_hat_002)
me_cylinder_005.use_remesh_preserve_volume = False
me_cylinder_005.use_remesh_preserve_attributes = False
me_cylinder_005.use_mirror_vertex_groups = False
me_cylinder_005.update()

# ---- objects
ob_cylinder_003 = bpy.data.objects.new('Cylinder.003', me_cylinder_003)
ob_sphere = bpy.data.objects.new('Sphere', me_sphere)
ob_cylinder = bpy.data.objects.new('Cylinder', me_cylinder)
ob_icosphere_106 = bpy.data.objects.new('Icosphere.106', me_icosphere_116)
ob_cylinder_001 = bpy.data.objects.new('Cylinder.001', me_cylinder_001)
ob_cylinder_002 = bpy.data.objects.new('Cylinder.002', me_cylinder_002)
ob_sphere_001 = bpy.data.objects.new('Sphere.001', me_sphere_001)
ob_cylinder_004 = bpy.data.objects.new('Cylinder.004', me_cylinder_004)
ob_cylinder_005 = bpy.data.objects.new('Cylinder.005', me_cylinder_005)

# ---- transforms, parenting, visibility, modifiers, constraints
ob_cylinder_003.location = (0.001517, -0.006586, 0.1242)
ob_cylinder_003.scale = (-0.0242, -0.0242, -0.0242)
ob_cylinder_003.lineart.crease_threshold = 0.0
ob_sphere.location = (0.002565, -0.03495, 0.09179)
ob_sphere.scale = (0.002482, 0.002482, 0.002482)
ob_sphere.lineart.crease_threshold = 0.0
ob_cylinder.location = (0.002324, -0.006934, 0.008202)
ob_cylinder.scale = (-0.008779, -0.008779, -0.008779)
ob_cylinder.lineart.crease_threshold = 0.0
ob_icosphere_106.location = (0.0, 0.0, 0.0)
ob_icosphere_106.rotation_euler = (-0.4029, 0.2912, -0.2179)
ob_icosphere_106.scale = (4.8, 4.8, 4.8)
ob_icosphere_106.lineart.crease_threshold = 0.0
ob_cylinder_001.location = (0.002324, 0.009061, 0.06065)
ob_cylinder_001.rotation_euler = (-0.2256, 0.06758, 0.008918)
ob_cylinder_001.scale = (-0.008779, -0.008779, -0.008779)
ob_cylinder_001.lineart.crease_threshold = 0.0
ob_cylinder_002.location = (0.002324, -0.02394, 0.07521)
ob_cylinder_002.rotation_euler = (-0.1246, -0.0245, 3.107)
ob_cylinder_002.scale = (-0.008779, -0.008779, -0.008779)
ob_cylinder_002.lineart.crease_threshold = 0.0
ob_sphere_001.location = (0.002565, 0.02503, 0.075)
ob_sphere_001.scale = (0.002482, 0.002482, 0.002482)
ob_sphere_001.lineart.crease_threshold = 0.0
ob_cylinder_004.location = (0.001517, -0.03625, 0.1007)
ob_cylinder_004.scale = (-0.01269, -0.01269, -0.01269)
ob_cylinder_004.lineart.crease_threshold = 0.0
ob_cylinder_005.location = (0.001517, 0.02236, 0.08434)
ob_cylinder_005.scale = (-0.01123, -0.01123, -0.01123)
ob_cylinder_005.lineart.crease_threshold = 0.0

# ---- collection membership
col_collection_1.objects.link(ob_cylinder_003)
col_collection_1.objects.link(ob_sphere)
col_collection_1.objects.link(ob_cylinder)
col_collection_1.objects.link(ob_icosphere_106)
col_collection_1.objects.link(ob_cylinder_001)
col_collection_1.objects.link(ob_cylinder_002)
col_collection_1.objects.link(ob_sphere_001)
col_collection_1.objects.link(ob_cylinder_004)
col_collection_1.objects.link(ob_cylinder_005)

# ---- scene / render settings (as saved in the file)
scene.frame_start = 1; scene.frame_end = 250; scene.frame_set(1)
scene.render.engine = 'BLENDER_EEVEE_NEXT'
scene.render.resolution_percentage = 50
scene.render.dither_intensity = 0.0
scene.cycles.use_denoising = False
scene.cycles.samples = 128
scene.cycles.sampling_pattern = 'TABULATED_SOBOL'
scene.cycles.use_adaptive_sampling = False
scene.cycles.use_light_tree = False
scene.cycles.blur_glossy = 0.0
scene.cycles.sample_clamp_indirect = 0.0
scene.view_settings.view_transform = 'Standard'
bpy.context.view_layer.update()

# ---- added for rendering (the .blend has no active camera and no usable light): camera, sun
cam_auto = bpy.data.cameras.new('AutoCamera')
cam_auto.lens = 50.0
cam_auto.sensor_width = 36.0
cam_auto.clip_end = 1000.0
ob_auto_camera = bpy.data.objects.new('AutoCamera', cam_auto)
scene.collection.objects.link(ob_auto_camera)
ob_auto_camera.location = (0.33558, -0.403393, 0.287307)
ob_auto_camera.rotation_euler = (1.09748, -7.21219e-08, 0.694738)
scene.camera = ob_auto_camera
light_auto_sun = bpy.data.lights.new('AutoSun', 'SUN')
light_auto_sun.energy = 3.0
light_auto_sun.angle = 0.0523599
ob_auto_sun = bpy.data.objects.new('AutoSun', light_auto_sun)
scene.collection.objects.link(ob_auto_sun)
ob_auto_sun.rotation_euler = (0.872665, 0.174533, 0.523599)
bpy.context.view_layer.update()
